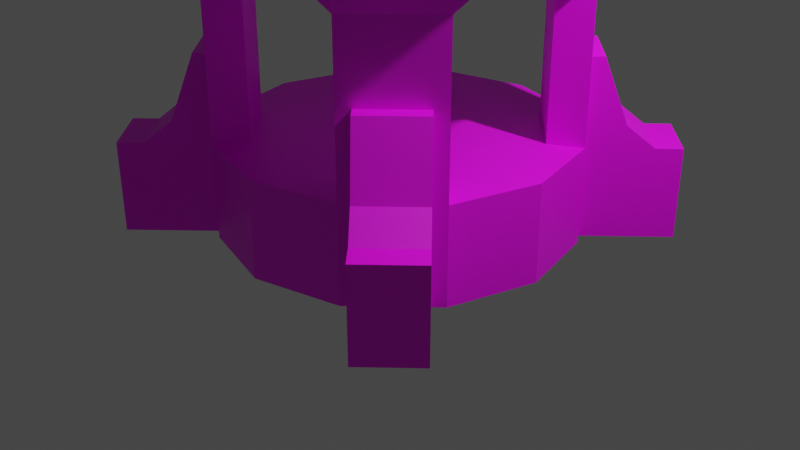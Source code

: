 # Source: Dome_16side_horned_4way.blend  (saved by Blender 2.90.8; exported with 4.5.12 LTS)
import bpy
from mathutils import Matrix  # noqa: F401  (used for matrix-valued properties, if any)

bpy.ops.wm.read_factory_settings(use_empty=True)
scene = bpy.context.scene
scene.name = 'Scene'

# ---- collections
col_collection = bpy.data.collections.new('Collection'); scene.collection.children.link(col_collection)

# ---- images (referenced by path relative to the original .blend; pixels are not part of the script)
import os
ASSET_DIR = os.environ.get("B2B_ASSET_DIR", "")  # directory of the original .blend (textures are referenced by path, not embedded)
HERE = os.path.dirname(os.path.abspath(__file__))  # packed textures are extracted next to this script under _unpacked/

def load_image(name, relpath, width, height, colorspace="sRGB"):
    """Load a texture the original file referenced (path relative to the .blend, or extracted next to this script)."""
    p = next((c for c in (os.path.join(HERE, relpath), os.path.join(ASSET_DIR, relpath)) if relpath and os.path.exists(c)), "")
    if p:
        img = bpy.data.images.load(p, check_existing=True)
        img.name = name
    else:  # same state as the original file: an image datablock whose file is absent (Cycles renders it pink)
        img = bpy.data.images.new(name, width, height)
        img.source = "FILE"
        img.filepath = "//" + (relpath or name)
    img.colorspace_settings.name = colorspace
    return img
img_texture_structures_png = load_image('Texture_Structures.png', 'Texture_Structures.png', 1024, 1024, 'sRGB')

# ---- materials (node trees are filled in below, after node groups)
mat_texture_dome_16side_horned_4way = bpy.data.materials.new('Texture_Dome_16side_Horned_4way')
mat_texture_dome_16side_horned_4way.use_transparent_shadow = False

# ---- material node trees
mat_texture_dome_16side_horned_4way.use_nodes = True; mat_texture_dome_16side_horned_4way.node_tree.nodes.clear()
_N = mat_texture_dome_16side_horned_4way.node_tree.nodes; _L = mat_texture_dome_16side_horned_4way.node_tree.links
n0 = _N.new('ShaderNodeBsdfPrincipled'); n0.name = 'Principled BSDF'; n0.location = (10, 300)
n0.distribution = 'GGX'
n0.subsurface_method = 'BURLEY'
n0.inputs[3].default_value = 1.45
n0.inputs[27].default_value = (0.0, 0.0, 0.0, 1.0)
n0.inputs[28].default_value = 1.0
n1 = _N.new('ShaderNodeOutputMaterial'); n1.name = 'Material Output'; n1.location = (300, 300)
n2 = _N.new('ShaderNodeTexImage'); n2.name = 'Image Texture'; n2.location = (-411, 236)
n2.image = img_texture_structures_png
_L.new(n0.outputs[0], n1.inputs[0])
_L.new(n2.outputs[0], n0.inputs[0])
n1.is_active_output = True

# ---- world
world_world = bpy.data.worlds.new('World'); scene.world = world_world
world_world.use_nodes = True; world_world.node_tree.nodes.clear()
_N = world_world.node_tree.nodes; _L = world_world.node_tree.links
n0 = _N.new('ShaderNodeOutputWorld'); n0.name = 'World Output'; n0.location = (300, 300)
n1 = _N.new('ShaderNodeBackground'); n1.name = 'Background'; n1.location = (10, 300)
n1.inputs[0].default_value = (0.05088, 0.05088, 0.05088, 1.0)
_L.new(n1.outputs[0], n0.inputs[0])
n0.is_active_output = True
world_world.color = (0.05088, 0.05088, 0.05088)
world_world.use_sun_shadow = False
world_world.sun_shadow_jitter_overblur = 0.0

# ---- cameras
cam_camera = bpy.data.cameras.new('Camera')
cam_camera.clip_end = 100.0
cam_camera.ortho_scale = 7.314

# ---- lights
light_light = bpy.data.lights.new('Light', 'POINT')
light_light.transmission_factor = 0.0
light_light.energy = 1000.0
light_light.shadow_soft_size = 0.1
light_light.shadow_maximum_resolution = 0.006
light_light.use_absolute_resolution = True

# ---- meshes
me_cylinder_002 = bpy.data.meshes.new('Cylinder.002')
me_cylinder_002.from_pydata([(1.925e-06, 1.808, 0.0), (1.934e-06, 1.936, 3.178), (0.9042, 1.566, 0.0), (0.9682, 1.677, 3.178), (1.566, 0.9042, 0.0), (1.677, 0.9682, 3.178), (1.808, 1.649e-06, 0.0), (1.936, 1.665e-06, 3.178), (1.566, -0.9042, 0.0), (1.677, -0.9682, 3.178), (0.9042, -1.566, 0.0), (0.9682, -1.677, 3.178), (2.198e-06, -1.808, 0.0), (2.226e-06, -1.936, 3.178), (-0.9042, -1.566, 0.0), (-0.9682, -1.677, 3.178), (-1.566, -0.9042, 0.0), (-1.677, -0.9682, 3.178), (-1.808, 8.87e-07, 0.0), (-1.936, 8.491e-07, 3.178), (-1.566, 0.9042, 0.0), (-1.677, 0.9682, 3.178), (-0.9042, 1.566, 0.0), (-0.9682, 1.677, 3.178), (0.9042, 1.566, 3.592), (1.808, 1.649e-06, 3.592), (1.566, -0.9042, 3.592), (-0.9042, -1.566, 3.592), (-0.9042, 1.566, 3.592), (1.079, 1.868, 3.173), (1.929e-06, 2.157, 3.173), (1.868, 1.079, 3.173), (2.157, 1.691e-06, 3.173), (1.868, -1.079, 3.173), (1.079, -1.868, 3.173), (2.255e-06, -2.157, 3.173), (-1.079, -1.868, 3.173), (-1.868, -1.079, 3.173), (-2.157, 7.826e-07, 3.173), (-1.868, 1.079, 3.173), (-1.079, 1.868, 3.173), (1.079, 1.868, 3.592), (1.969e-06, 2.157, 3.592), (1.868, 1.079, 3.592), (2.157, 1.691e-06, 3.592), (1.868, -1.079, 3.592), (1.079, -1.868, 3.592), (2.295e-06, -2.157, 3.592), (-1.079, -1.868, 3.592), (-1.868, -1.079, 3.592), (-2.157, 7.826e-07, 3.592), (-1.868, 1.079, 3.592), (-1.079, 1.868, 3.592), (1.842e-06, 0.5101, 4.96), (0.4417, -0.255, 4.96), (-0.255, -0.4417, 4.96), (-0.4417, -0.255, 4.96), (-0.5101, 1.31e-06, 4.96), (-0.4417, 0.255, 4.96), (-0.255, 0.4417, 4.96), (-0.7001, 1.213, 4.326), (1.893e-06, 1.4, 4.326), (0.7001, 1.213, 4.326), (1.213, 0.7001, 4.326), (-1.213, -0.7001, 4.326), (-1.4, 1.028e-06, 4.326), (0.7001, -1.213, 4.326), (2.105e-06, -1.4, 4.326), (1.4, 1.617e-06, 4.326), (-1.213, 0.7001, 4.326), (-0.7001, -1.213, 4.326), (1.213, -0.7001, 4.326), (0.255, 0.4417, 5.056), (1.818e-06, 0.5101, 5.056), (0.4417, 0.255, 5.056), (0.5101, 1.525e-06, 5.056), (0.4417, -0.255, 5.056), (0.255, -0.4417, 5.056), (1.895e-06, -0.5101, 5.056), (-0.255, -0.4417, 5.056), (-0.4417, -0.255, 5.056), (-0.5101, 1.31e-06, 5.056), (-0.4417, 0.255, 5.056), (-0.255, 0.4417, 5.056), (0.4521, 1.687, 0.0), (1.235, 1.235, 0.0), (1.687, 0.4521, 0.0), (1.934e-06, 1.936, 3.012), (0.9682, 1.677, 3.012), (1.687, -0.4521, 0.0), (1.235, -1.235, 0.0), (0.4521, -1.687, 0.0), (1.677, 0.9682, 3.012), (-0.4521, -1.687, 0.0), (-1.235, -1.235, 0.0), (-1.687, -0.4521, 0.0), (1.936, 1.665e-06, 3.012), (-1.687, 0.4521, 0.0), (-1.235, 1.235, 0.0), (-0.4521, 1.687, 0.0), (1.677, -0.9682, 3.012), (-0.4521, 1.687, 0.986), (-1.235, 1.235, 0.986), (-1.687, 0.4521, 0.986), (0.9682, -1.677, 3.012), (-1.687, -0.4521, 0.986), (-1.235, -1.235, 0.986), (-0.4521, -1.687, 0.986), (2.226e-06, -1.936, 3.012), (0.4521, -1.687, 0.986), (1.235, -1.235, 0.986), (1.687, -0.4521, 0.986), (-0.9682, -1.677, 3.012), (1.687, 0.4521, 0.986), (1.235, 1.235, 0.986), (0.4521, 1.687, 0.986), (-1.677, -0.9682, 3.012), (-0.9042, 1.566, 0.986), (-1.566, 0.9042, 0.986), (-1.808, 8.87e-07, 0.986), (-1.936, 8.491e-07, 3.012), (-1.566, -0.9042, 0.986), (-0.9042, -1.566, 0.986), (2.198e-06, -1.808, 0.986), (-1.677, 0.9682, 3.012), (0.9042, -1.566, 0.986), (1.566, -0.9042, 0.986), (1.808, 1.649e-06, 0.986), (-0.9682, 1.677, 3.012), (1.566, 0.9042, 0.986), (0.9042, 1.566, 0.986), (1.925e-06, 1.808, 0.986), (0.4841, 1.807, 3.178), (0.4521, 1.687, 3.592), (0.5393, 2.013, 3.173), (0.5393, 2.013, 3.592), (0.35, 1.306, 4.326), (0.1275, 0.4759, 5.056), (0.09132, 0.3408, 5.056), (0.03003, 0.1121, 6.141), (0.9042, 1.566, 1.814), (1.566, 0.9042, 1.814), (0.4841, 1.807, 3.012), (1.566, -0.9042, 1.814), (1.323, 1.323, 3.178), (1.473, 1.473, 3.173), (1.473, 1.473, 3.592), (0.3484, 0.3484, 4.96), (0.9563, 0.9563, 4.326), (0.3484, 0.3484, 5.056), (0.2495, 0.2495, 5.056), (0.08205, 0.08205, 6.141), (0.9042, -1.566, 1.814), (-0.9042, -1.566, 1.814), (1.323, 1.323, 3.012), (-1.566, -0.9042, 1.814), (1.807, 0.4841, 3.178), (2.013, 0.5393, 3.173), (2.013, 0.5393, 3.592), (0.4759, 0.1275, 4.96), (1.306, 0.35, 4.326), (0.4759, 0.1275, 5.056), (0.3408, 0.09132, 5.056), (0.1121, 0.03003, 6.141), (-1.566, 0.9042, 1.814), (-0.9042, 1.566, 1.814), (1.807, 0.4841, 3.012), (1.807, -0.4841, 3.178), (1.687, -0.4521, 3.592), (2.013, -0.5393, 3.173), (2.013, -0.5393, 3.592), (1.306, -0.35, 4.326), (0.4759, -0.1275, 5.056), (0.3408, -0.09132, 5.056), (0.1121, -0.03003, 6.141), (1.235, 1.235, 1.814), (1.807, -0.4841, 3.012), (1.235, -1.235, 1.814), (1.323, -1.323, 3.178), (1.473, -1.473, 3.173), (1.473, -1.473, 3.592), (0.9563, -0.9563, 4.326), (0.3484, -0.3484, 5.056), (0.2495, -0.2495, 5.056), (0.08205, -0.08205, 6.141), (-1.235, -1.235, 1.814), (1.323, -1.323, 3.012), (0.4841, -1.807, 3.178), (0.5393, -2.013, 3.173), (0.5393, -2.013, 3.592), (0.35, -1.306, 4.326), (0.1275, -0.4759, 5.056), (0.09132, -0.3408, 5.056), (0.03003, -0.1121, 6.141), (-1.235, 1.235, 1.814), (0.4841, -1.807, 3.012), (-0.4841, -1.807, 3.178), (-0.4521, -1.687, 3.592), (-0.5393, -2.013, 3.173), (-0.5393, -2.013, 3.592), (-0.1275, -0.4759, 4.96), (-0.35, -1.306, 4.326), (-0.1275, -0.4759, 5.056), (-0.09132, -0.3408, 5.056), (-0.03003, -0.1121, 6.141), (-1.235, 1.235, 2.604), (-0.4841, -1.807, 3.012), (-1.235, -1.235, 2.604), (-1.323, -1.323, 3.178), (-1.473, -1.473, 3.173), (-1.473, -1.473, 3.592), (-0.9563, -0.9563, 4.326), (-0.3484, -0.3484, 5.056), (-0.2495, -0.2495, 5.056), (-0.08205, -0.08205, 6.141), (1.235, -1.235, 2.604), (-1.323, -1.323, 3.012), (-1.807, -0.4841, 3.178), (-1.687, -0.4521, 3.592), (-2.013, -0.5393, 3.173), (-2.013, -0.5393, 3.592), (-1.306, -0.35, 4.326), (-0.4759, -0.1275, 5.056), (-0.3408, -0.09132, 5.056), (-0.1121, -0.03003, 6.141), (1.235, 1.235, 2.604), (-1.807, -0.4841, 3.012), (-0.9042, 1.566, 2.604), (-1.807, 0.4841, 3.178), (-1.687, 0.4521, 3.592), (-2.013, 0.5393, 3.173), (-2.013, 0.5393, 3.592), (-1.306, 0.35, 4.326), (-0.4759, 0.1275, 5.056), (-0.3408, 0.09132, 5.056), (-0.1121, 0.03003, 6.141), (-1.566, 0.9042, 2.604), (-1.566, -0.9042, 2.604), (-1.807, 0.4841, 3.012), (-0.9042, -1.566, 2.604), (-1.323, 1.323, 3.178), (-1.473, 1.473, 3.173), (-1.473, 1.473, 3.592), (-0.9563, 0.9563, 4.326), (-0.3484, 0.3484, 5.056), (-0.2495, 0.2495, 5.056), (-0.08205, 0.08205, 6.141), (0.9042, -1.566, 2.604), (1.566, -0.9042, 2.604), (-1.323, 1.323, 3.012), (-0.4841, 1.807, 3.178), (-0.4521, 1.687, 3.592), (-0.5393, 2.013, 3.173), (-0.5393, 2.013, 3.592), (-0.1275, 0.4759, 4.96), (-0.35, 1.306, 4.326), (-0.1275, 0.4759, 5.056), (-0.09132, 0.3408, 5.056), (-0.03003, 0.1121, 6.141), (1.566, 0.9042, 2.604), (0.9042, 1.566, 2.604), (-0.4841, 1.807, 3.012), (1.928e-06, 1.545, 3.012), (1.545, 1.627e-06, 3.012), (-0.3606, 1.346, 0.986), (-1.346, 0.3606, 0.986), (-1.346, -0.3606, 0.986), (-0.3606, -1.346, 0.986), (2.162e-06, -1.545, 3.012), (0.3606, -1.346, 0.986), (1.346, -0.3606, 0.986), (1.346, 0.3606, 0.986), (0.3606, 1.346, 0.986), (-0.7212, 1.249, 0.986), (-1.249, 0.7212, 0.986), (-1.442, 1.006e-06, 0.986), (-1.545, 9.76e-07, 3.012), (-1.249, -0.7212, 0.986), (-0.7212, -1.249, 0.986), (2.139e-06, -1.442, 0.986), (0.7212, -1.249, 0.986), (1.249, -0.7212, 0.986), (1.442, 1.614e-06, 0.986), (1.249, 0.7212, 0.986), (0.7212, 1.249, 0.986), (1.922e-06, 1.442, 0.986), (0.7212, 1.249, 1.814), (1.249, 0.7212, 1.814), (0.3861, 1.441, 3.012), (1.249, -0.7212, 1.814), (0.7212, -1.249, 1.814), (-0.7212, -1.249, 1.814), (-1.249, -0.7212, 1.814), (-1.249, 0.7212, 1.814), (-0.7212, 1.249, 1.814), (1.441, 0.3861, 3.012), (1.441, -0.3861, 3.012), (0.3861, -1.441, 3.012), (-0.3861, -1.441, 3.012), (-1.441, -0.3861, 3.012), (-0.7212, 1.249, 2.604), (-1.249, 0.7212, 2.604), (-1.249, -0.7212, 2.604), (-1.441, 0.3861, 3.012), (-0.7212, -1.249, 2.604), (0.7212, -1.249, 2.604), (1.249, -0.7212, 2.604), (1.249, 0.7212, 2.604), (0.7212, 1.249, 2.604), (-0.3861, 1.441, 3.012), (1.891e-06, 1.449e-06, 0.986), (0.9136, 0.9136, 3.012), (0.9852, 0.9852, 2.604), (0.9852, 0.9852, 1.814), (0.9852, 0.9852, 0.986), (0.9852, -0.9852, 0.986), (0.9852, -0.9852, 1.814), (0.9852, -0.9852, 2.604), (0.9136, -0.9136, 3.012), (-0.9852, -0.9852, 0.986), (-0.9852, -0.9852, 2.604), (-0.9852, -0.9852, 1.814), (-0.9136, -0.9136, 3.012), (-0.9852, 0.9852, 0.986), (-0.9852, 0.9852, 1.814), (-0.9852, 0.9852, 2.604), (-0.9136, 0.9136, 3.012), (1.928e-06, 1.545, 3.188), (1.545, 1.627e-06, 3.188), (2.162e-06, -1.545, 3.188), (-1.545, 9.76e-07, 3.188), (0.3861, 1.441, 3.188), (1.441, 0.3861, 3.188), (1.441, -0.3861, 3.188), (0.3861, -1.441, 3.188), (-0.3861, -1.441, 3.188), (-1.441, -0.3861, 3.188), (-1.441, 0.3861, 3.188), (-0.3861, 1.441, 3.188), (0.9136, 0.9136, 3.188), (0.9136, -0.9136, 3.188), (-0.9136, -0.9136, 3.188), (-0.9136, 0.9136, 3.188), (0.9042, 1.566, 3.188), (1.959e-06, 1.808, 3.188), (1.808, 1.649e-06, 3.188), (1.566, -0.9042, 3.188), (2.232e-06, -1.808, 3.188), (-1.808, 8.87e-07, 3.188), (0.255, 0.4417, 4.556), (1.842e-06, 0.5101, 4.556), (0.4417, 0.255, 4.556), (0.5101, 1.525e-06, 4.556), (0.4417, -0.255, 4.556), (0.255, -0.4417, 4.556), (1.919e-06, -0.5101, 4.556), (-0.255, -0.4417, 4.556), (-0.4417, -0.255, 4.556), (-0.5101, 1.31e-06, 4.556), (-0.4417, 0.255, 4.556), (-0.255, 0.4417, 4.556), (-0.7001, 1.213, 3.923), (1.893e-06, 1.4, 3.923), (0.7001, 1.213, 3.923), (1.213, 0.7001, 3.923), (-1.213, -0.7001, 3.923), (-1.4, 1.028e-06, 3.923), (0.7001, -1.213, 3.923), (2.105e-06, -1.4, 3.923), (1.4, 1.617e-06, 3.923), (-1.213, 0.7001, 3.923), (-0.7001, -1.213, 3.923), (1.213, -0.7001, 3.923), (1.675, 2.137, -4.768e-07), (2.137, 1.675, -4.768e-07), (1.0, 1.462, -4.768e-07), (1.0, 1.462, 1.828), (1.462, 1.0, -4.768e-07), (1.462, 1.0, 1.828), (2.137, 1.675, 0.9304), (1.57, 1.108, 1.828), (1.675, 2.137, 0.9304), (1.108, 1.57, 1.828), (1.748, 1.286, 1.158), (1.948, 1.486, 0.9304), (1.286, 1.748, 1.158), (1.486, 1.948, 0.9304), (-2.137, 1.675, -5.364e-07), (-1.675, 2.137, -5.364e-07), (-1.462, 1.0, -5.364e-07), (-1.462, 1.0, 1.828), (-1.0, 1.462, -5.364e-07), (-1.0, 1.462, 1.828), (-1.675, 2.137, 0.9304), (-1.108, 1.57, 1.828), (-2.137, 1.675, 0.9304), (-1.57, 1.108, 1.828), (-1.286, 1.748, 1.158), (-1.486, 1.948, 0.9304), (-1.748, 1.286, 1.158), (-1.948, 1.486, 0.9304), (-1.675, -2.137, -2.384e-07), (-2.137, -1.675, -2.384e-07), (-1.0, -1.462, -2.384e-07), (-1.0, -1.462, 1.828), (-1.462, -1.0, -2.384e-07), (-1.462, -1.0, 1.828), (-2.137, -1.675, 0.9304), (-1.57, -1.108, 1.828), (-1.675, -2.137, 0.9304), (-1.108, -1.57, 1.828), (-1.748, -1.286, 1.158), (-1.948, -1.486, 0.9304), (-1.286, -1.748, 1.158), (-1.486, -1.948, 0.9304), (2.137, -1.675, -3.576e-07), (1.675, -2.137, -3.576e-07), (1.462, -1.0, -3.576e-07), (1.462, -1.0, 1.828), (1.0, -1.462, -3.576e-07), (1.0, -1.462, 1.828), (1.675, -2.137, 0.9304), (1.108, -1.57, 1.828), (2.137, -1.675, 0.9304), (1.57, -1.108, 1.828), (1.286, -1.748, 1.158), (1.486, -1.948, 0.9304), (1.748, -1.286, 1.158), (1.948, -1.486, 0.9304), (1.436e-06, 1.487e-06, 6.141), (1.834e-06, 1.529e-06, 4.556), (1.959e-06, 1.808, 3.592), (1.235, 1.235, 3.592), (1.687, 0.4521, 3.592), (1.566, 0.9042, 3.592), (1.235, -1.235, 3.592), (0.4521, -1.687, 3.592), (0.9042, -1.566, 3.592), (2.232e-06, -1.808, 3.592), (-1.235, -1.235, 3.592), (-1.566, -0.9042, 3.592), (-1.808, 8.87e-07, 3.592), (-1.235, 1.235, 3.592), (-1.566, 0.9042, 3.592), (0.1275, 0.4759, 4.96), (0.255, 0.4417, 4.96), (0.4417, 0.255, 4.96), (0.4759, -0.1275, 4.96), (0.5101, 1.525e-06, 4.96), (0.3484, -0.3484, 4.96), (0.1275, -0.4759, 4.96), (0.255, -0.4417, 4.96), (1.919e-06, -0.5101, 4.96), (-0.3484, -0.3484, 4.96), (-0.4759, -0.1275, 4.96), (-0.4759, 0.1275, 4.96), (-0.3484, 0.3484, 4.96), (1.566, 0.9042, 3.188), (0.9042, -1.566, 3.188), (-0.9042, -1.566, 3.188), (-1.566, -0.9042, 3.188), (-1.566, 0.9042, 3.188), (-0.9042, 1.566, 3.188), (-0.09706, -0.05604, 6.141), (-0.2951, -0.1704, 5.056), (-0.05604, -0.09706, 6.141), (-0.1704, -0.2951, 5.056), (1.485e-06, -0.1121, 6.141), (1.825e-06, -0.3408, 5.056), (0.05604, -0.09706, 6.141), (0.1704, -0.2951, 5.056), (0.09707, -0.05604, 6.141), (0.2952, -0.1704, 5.056), (0.1121, 1.488e-06, 6.141), (0.3408, 1.52e-06, 5.056), (0.09707, 0.05604, 6.141), (0.2952, 0.1704, 5.056), (0.05604, 0.09707, 6.141), (0.1704, 0.2952, 5.056), (1.481e-06, 0.1121, 6.141), (1.743e-06, 0.3408, 5.056), (-0.05604, 0.09707, 6.141), (-0.1704, 0.2952, 5.056), (-0.09706, 0.05604, 6.141), (-0.2951, 0.1704, 5.056), (-0.1121, 1.436e-06, 6.141), (-0.3408, 1.386e-06, 5.056)], [], [(142, 132, 3, 88), (154, 144, 5, 92), (166, 156, 7, 96), (176, 167, 9, 100), (186, 178, 11, 104), (195, 187, 13, 108), (206, 196, 15, 112), (216, 208, 17, 116), (226, 217, 19, 120), (238, 228, 21, 124), (168, 26, 45, 170), (249, 240, 23, 128), (261, 250, 1, 87), (121, 105, 95, 16), (255, 60, 59, 254), (442, 28, 52, 242), (132, 1, 30, 134), (433, 25, 44, 158), (208, 15, 36, 209), (156, 5, 31, 157), (229, 443, 51, 231), (432, 434, 43, 146), (218, 441, 50, 220), (228, 19, 38, 230), (178, 9, 33, 179), (133, 24, 41, 135), (198, 35, 47, 199), (188, 34, 46, 189), (179, 33, 45, 180), (169, 32, 44, 170), (252, 40, 52, 253), (134, 30, 42, 135), (157, 31, 43, 158), (241, 39, 51, 242), (145, 29, 41, 146), (230, 38, 50, 231), (219, 37, 49, 220), (209, 36, 48, 210), (187, 11, 34, 188), (240, 21, 39, 241), (251, 431, 42, 253), (435, 437, 46, 180), (167, 7, 32, 169), (217, 17, 37, 219), (436, 438, 47, 189), (197, 27, 48, 199), (144, 3, 29, 145), (196, 13, 35, 198), (250, 23, 40, 252), (439, 440, 49, 210), (453, 55, 79, 212), (148, 62, 445, 147), (221, 64, 56, 454), (190, 66, 451, 450), (160, 63, 446, 159), (232, 65, 57, 455), (201, 67, 452, 200), (171, 68, 448, 447), (243, 69, 58, 456), (136, 61, 53, 444), (211, 70, 55, 453), (181, 71, 54, 449), (435, 26, 71, 181), (439, 27, 70, 211), (442, 443, 69, 243), (168, 25, 68, 171), (197, 438, 67, 201), (229, 441, 65, 232), (433, 434, 63, 160), (436, 437, 66, 190), (218, 440, 64, 221), (432, 24, 62, 148), (251, 28, 60, 255), (449, 54, 76, 182), (254, 59, 83, 256), (147, 445, 72, 149), (454, 56, 80, 222), (450, 451, 77, 191), (159, 446, 74, 161), (455, 57, 81, 233), (200, 452, 78, 202), (447, 448, 75, 172), (456, 58, 82, 244), (444, 53, 73, 137), (478, 72, 137, 138), (476, 74, 149, 150), (474, 75, 161, 162), (472, 76, 172, 173), (470, 77, 182, 183), (468, 78, 191, 192), (466, 79, 202, 203), (464, 80, 212, 213), (486, 81, 222, 223), (484, 82, 233, 234), (482, 83, 244, 245), (480, 73, 256, 257), (175, 141, 129, 114), (114, 129, 4, 85), (154, 92, 259, 225), (125, 109, 91, 10), (88, 154, 225, 260), (123, 107, 93, 12), (106, 121, 16, 94), (115, 130, 2, 84), (127, 111, 89, 6), (207, 237, 155, 185), (248, 215, 177, 143), (112, 239, 206), (117, 101, 99, 22), (111, 126, 8, 89), (225, 259, 141, 175), (236, 205, 194, 164), (103, 118, 20, 97), (177, 152, 125, 110), (194, 165, 117, 102), (130, 114, 85, 2), (143, 177, 110, 126), (113, 127, 6, 86), (185, 155, 121, 106), (105, 119, 18, 95), (445, 444, 137, 72), (62, 136, 444, 445), (29, 134, 135, 41), (431, 133, 135, 42), (3, 132, 134, 29), (87, 1, 132, 142), (140, 175, 114, 130), (116, 226, 237), (164, 194, 102, 118), (110, 125, 10, 90), (446, 147, 149, 74), (434, 432, 148, 63), (63, 148, 147, 446), (5, 144, 145, 31), (31, 145, 146, 43), (24, 432, 146, 41), (88, 3, 144, 154), (109, 123, 12, 91), (448, 159, 161, 75), (25, 433, 160, 68), (68, 160, 159, 448), (32, 157, 158, 44), (7, 156, 157, 32), (434, 433, 158, 43), (92, 5, 156, 166), (153, 185, 106, 122), (102, 117, 22, 98), (54, 447, 172, 76), (26, 168, 171, 71), (71, 171, 447, 54), (9, 167, 169, 33), (33, 169, 170, 45), (25, 168, 170, 44), (96, 7, 167, 176), (101, 131, 0, 99), (451, 449, 182, 77), (437, 435, 181, 66), (66, 181, 449, 451), (26, 435, 180, 45), (34, 179, 180, 46), (11, 178, 179, 34), (100, 9, 178, 186), (239, 207, 185, 153), (215, 247, 152, 177), (107, 122, 14, 93), (452, 450, 191, 78), (438, 436, 190, 67), (67, 190, 450, 452), (437, 436, 189, 46), (13, 187, 188, 35), (35, 188, 189, 47), (104, 11, 187, 195), (247, 104, 195), (124, 236, 238), (126, 110, 90, 8), (55, 200, 202, 79), (27, 197, 201, 70), (70, 201, 200, 55), (15, 196, 198, 36), (438, 197, 199, 47), (36, 198, 199, 48), (108, 13, 196, 206), (166, 259, 92), (260, 225, 175, 140), (205, 227, 165, 194), (131, 115, 84, 0), (440, 439, 211, 64), (64, 211, 453, 56), (56, 453, 212, 80), (27, 439, 210, 48), (37, 209, 210, 49), (17, 208, 209, 37), (112, 15, 208, 216), (216, 116, 237, 207), (118, 102, 98, 20), (57, 454, 222, 81), (441, 218, 221, 65), (65, 221, 454, 57), (19, 217, 219, 38), (38, 219, 220, 50), (440, 218, 220, 49), (116, 17, 217, 226), (100, 248, 176), (186, 104, 247, 215), (122, 106, 94, 14), (58, 455, 233, 82), (443, 229, 232, 69), (69, 232, 455, 58), (39, 230, 231, 51), (21, 228, 230, 39), (441, 229, 231, 50), (120, 19, 228, 238), (249, 128, 227, 205), (119, 103, 97, 18), (59, 456, 244, 83), (28, 442, 243, 60), (60, 243, 456, 59), (23, 240, 241, 40), (40, 241, 242, 52), (443, 442, 242, 51), (124, 21, 240, 249), (100, 186, 215, 248), (112, 216, 207, 239), (124, 249, 205, 236), (129, 113, 86, 4), (53, 254, 256, 73), (431, 251, 255, 61), (1, 250, 252, 30), (28, 251, 253, 52), (30, 252, 253, 42), (61, 255, 254, 53), (128, 23, 250, 261), (62, 24, 133, 136), (133, 431, 61, 136), (88, 260, 142), (227, 128, 261), (131, 101, 264, 285), (237, 226, 299, 302), (129, 141, 287, 283), (113, 129, 283, 271), (121, 155, 292, 277), (260, 140, 286, 308), (105, 121, 277, 266), (142, 260, 308, 288), (226, 120, 276, 299), (143, 126, 281, 289), (227, 261, 309, 300), (247, 195, 297, 305), (125, 152, 290, 280), (115, 131, 285, 272), (176, 248, 306, 296), (140, 130, 284, 286), (153, 122, 278, 291), (108, 206, 298, 268), (122, 107, 267, 278), (123, 109, 269, 279), (101, 117, 273, 264), (166, 96, 263, 295), (118, 103, 265, 274), (117, 165, 294, 273), (119, 105, 266, 275), (126, 111, 270, 281), (164, 118, 274, 293), (120, 238, 303, 276), (152, 247, 305, 290), (127, 113, 271, 282), (238, 236, 301, 303), (239, 153, 291, 304), (206, 239, 304, 298), (195, 108, 268, 297), (96, 176, 296, 263), (109, 125, 280, 269), (165, 227, 300, 294), (259, 166, 295, 307), (103, 119, 275, 265), (155, 237, 302, 292), (107, 123, 279, 267), (111, 127, 282, 270), (261, 87, 262, 309), (141, 259, 307, 287), (130, 115, 272, 284), (87, 142, 288, 262), (236, 164, 293, 301), (248, 143, 289, 306), (272, 285, 310), (285, 264, 310), (278, 267, 310), (266, 277, 310), (274, 265, 310), (279, 269, 310), (282, 271, 310), (275, 266, 310), (264, 273, 310), (269, 280, 310), (265, 275, 310), (281, 270, 310), (270, 282, 310), (267, 279, 310), (271, 283, 310), (284, 272, 310), (314, 284, 310), (310, 283, 314), (286, 313, 312, 308), (287, 307, 312, 313), (283, 287, 313, 314), (284, 314, 313, 286), (308, 312, 311, 288), (307, 295, 311, 312), (310, 280, 315), (281, 310, 315), (296, 306, 317, 318), (297, 318, 317, 305), (306, 289, 316, 317), (305, 317, 316, 290), (290, 316, 315, 280), (289, 281, 315, 316), (321, 320, 304, 291), (319, 321, 291, 278), (277, 292, 321, 319), (292, 302, 320, 321), (278, 310, 319), (310, 277, 319), (298, 304, 320, 322), (299, 322, 320, 302), (293, 274, 323, 324), (294, 324, 323, 273), (300, 325, 324, 294), (301, 293, 324, 325), (274, 310, 323), (310, 273, 323), (309, 326, 325, 300), (303, 301, 325, 326), (297, 268, 329, 334), (295, 263, 328, 332), (318, 297, 334, 340), (276, 303, 337, 330), (296, 318, 340, 333), (326, 309, 338, 342), (262, 288, 331, 327), (268, 298, 335, 329), (303, 326, 342, 337), (309, 262, 327, 338), (299, 276, 330, 336), (263, 296, 333, 328), (322, 299, 336, 341), (288, 311, 339, 331), (298, 322, 341, 335), (311, 295, 332, 339), (344, 343, 363, 362), (345, 369, 364, 457), (461, 370, 366, 348), (459, 371, 368, 347), (346, 372, 369, 345), (462, 361, 370, 461), (460, 365, 371, 459), (458, 367, 372, 346), (344, 362, 361, 462), (457, 364, 363, 343), (348, 366, 365, 460), (347, 368, 367, 458), (367, 354, 353, 372), (365, 357, 356, 371), (361, 360, 359, 370), (372, 353, 352, 369), (371, 356, 355, 368), (370, 359, 358, 366), (369, 352, 351, 364), (368, 355, 354, 367), (366, 358, 357, 365), (364, 351, 349, 363), (362, 350, 360, 361), (363, 349, 350, 362), (373, 381, 379, 374), (374, 379, 384, 383, 380, 378, 377), (375, 376, 382, 385, 386, 381, 373), (378, 380, 382, 376), (383, 385, 382, 380), (384, 386, 385, 383), (379, 381, 386, 384), (387, 395, 393, 388), (388, 393, 398, 397, 394, 392, 391), (389, 390, 396, 399, 400, 395, 387), (392, 394, 396, 390), (397, 399, 396, 394), (398, 400, 399, 397), (393, 395, 400, 398), (401, 409, 407, 402), (402, 407, 412, 411, 408, 406, 405), (403, 404, 410, 413, 414, 409, 401), (406, 408, 410, 404), (411, 413, 410, 408), (412, 414, 413, 411), (407, 409, 414, 412), (415, 423, 421, 416), (416, 421, 426, 425, 422, 420, 419), (417, 418, 424, 427, 428, 423, 415), (420, 422, 424, 418), (425, 427, 424, 422), (426, 428, 427, 425), (421, 423, 428, 426), (479, 258, 429), (481, 246, 429), (483, 235, 429), (485, 224, 429), (463, 214, 429), (467, 193, 429), (477, 139, 429), (469, 184, 429), (471, 174, 429), (473, 163, 429), (475, 151, 429), (327, 331, 343, 344), (339, 343, 331), (338, 327, 344, 462), (338, 462, 342), (462, 461, 342), (342, 461, 337), (330, 337, 461, 348), (336, 330, 348, 460), (336, 460, 341), (460, 459, 341), (341, 459, 335), (329, 335, 459, 347), (334, 329, 347, 458), (334, 458, 340), (458, 346, 340), (340, 346, 333), (328, 333, 346, 345), (332, 328, 345, 457), (332, 457, 339), (457, 343, 339), (349, 430, 350), (350, 430, 360), (360, 430, 359), (359, 430, 358), (358, 430, 357), (357, 430, 356), (356, 430, 355), (355, 430, 354), (354, 430, 353), (353, 430, 352), (352, 430, 351), (351, 430, 349), (475, 476, 150, 151), (477, 478, 138, 139), (479, 480, 257, 258), (481, 482, 245, 246), (483, 484, 234, 235), (485, 486, 223, 224), (463, 464, 213, 214), (465, 466, 203, 204), (467, 468, 192, 193), (469, 470, 183, 184), (471, 472, 173, 174), (473, 474, 162, 163), (465, 204, 429), (224, 223, 464, 463), (224, 463, 429), (223, 222, 80, 464), (214, 213, 466, 465), (214, 465, 429), (213, 212, 79, 466), (204, 203, 468, 467), (204, 467, 429), (203, 202, 78, 468), (193, 192, 470, 469), (193, 469, 429), (192, 191, 77, 470), (184, 183, 472, 471), (184, 471, 429), (183, 182, 76, 472), (174, 173, 474, 473), (174, 473, 429), (173, 172, 75, 474), (163, 162, 476, 475), (163, 475, 429), (162, 161, 74, 476), (151, 150, 478, 477), (151, 477, 429), (150, 149, 72, 478), (139, 138, 480, 479), (139, 479, 429), (138, 137, 73, 480), (258, 257, 482, 481), (258, 481, 429), (257, 256, 83, 482), (246, 245, 484, 483), (246, 483, 429), (245, 244, 82, 484), (235, 234, 486, 485), (235, 485, 429), (234, 233, 81, 486)])
_uv = me_cylinder_002.uv_layers.new(name='UVMap')
_uv.uv.foreach_set('vector', [0.0957, 0.1768, 0.09375, 0.1846, 0.06055, 0.1816, 0.0625, 0.1738, 0.8193, 0.168, 0.8223, 0.1768, 0.7871, 0.1826, 0.7842, 0.1738, 0.75, 0.1777, 0.752, 0.1855, 0.7207, 0.1914, 0.7197, 0.1846, 0.6885, 0.1816, 0.6885, 0.1904, 0.6562, 0.1914, 0.6553, 0.1826, 0.6211, 0.1836, 0.6211, 0.1924, 0.5869, 0.1953, 0.5859, 0.1865, 0.5527, 0.1875, 0.5537, 0.1963, 0.5225, 0.2002, 0.5225, 0.1934, 0.4902, 0.1895, 0.4902, 0.1973, 0.457, 0.1982, 0.457, 0.1895, 0.4229, 0.1895, 0.4229, 0.1973, 0.3887, 0.1982, 0.3887, 0.1895, 0.3545, 0.1895, 0.3555, 0.1973, 0.3232, 0.2002, 0.3232, 0.1934, 0.293, 0.1885, 0.292, 0.1963, 0.2578, 0.1953, 0.2588, 0.1865, 0.6924, 0.2373, 0.6582, 0.2363, 0.6572, 0.2207, 0.6914, 0.2207, 0.2256, 0.1836, 0.2246, 0.1914, 0.1904, 0.1914, 0.1904, 0.1826, 0.1562, 0.1816, 0.1562, 0.1895, 0.125, 0.1914, 0.126, 0.1836, 0.3916, 0.08105, 0.3594, 0.08008, 0.3613, 0.03125, 0.3926, 0.03125, 0.3916, 0.9365, 0.3799, 0.9316, 0.3955, 0.8955, 0.3994, 0.8975, 0.2207, 0.2402, 0.1875, 0.2363, 0.1895, 0.2197, 0.2217, 0.2227, 0.09375, 0.1846, 0.125, 0.1914, 0.123, 0.2002, 0.0918, 0.1943, 0.7617, 0.2334, 0.7266, 0.2354, 0.7256, 0.2178, 0.7588, 0.2168, 0.4229, 0.1973, 0.457, 0.1982, 0.457, 0.209, 0.4229, 0.207, 0.752, 0.1855, 0.7871, 0.1826, 0.7881, 0.1934, 0.7539, 0.1963, 0.2871, 0.2441, 0.2539, 0.2402, 0.2559, 0.2227, 0.2881, 0.2266, 0.8291, 0.2285, 0.7949, 0.2285, 0.793, 0.2119, 0.8291, 0.2109, 0.3564, 0.2441, 0.3223, 0.2441, 0.3232, 0.2266, 0.3564, 0.2285, 0.292, 0.1963, 0.3232, 0.2002, 0.3223, 0.21, 0.291, 0.2061, 0.6211, 0.1924, 0.6562, 0.1914, 0.6562, 0.2021, 0.6221, 0.2021, 0.08496, 0.2314, 0.05273, 0.2266, 0.05566, 0.209, 0.08789, 0.2148, 0.4902, 0.208, 0.5225, 0.21, 0.5244, 0.2266, 0.4902, 0.2285, 0.5547, 0.2061, 0.5879, 0.2051, 0.5918, 0.2227, 0.5576, 0.2266, 0.6221, 0.2021, 0.6562, 0.2021, 0.6572, 0.2207, 0.624, 0.2227, 0.6895, 0.2002, 0.7217, 0.2002, 0.7256, 0.2178, 0.6914, 0.2207, 0.1562, 0.1992, 0.1904, 0.2021, 0.1895, 0.2197, 0.1553, 0.2197, 0.0918, 0.1943, 0.123, 0.2002, 0.1221, 0.2168, 0.08789, 0.2148, 0.7539, 0.1963, 0.7881, 0.1934, 0.793, 0.2119, 0.7588, 0.2168, 0.2236, 0.2021, 0.2568, 0.2051, 0.2559, 0.2227, 0.2217, 0.2227, 0.02344, 0.1855, 0.05859, 0.1914, 0.05566, 0.209, 0.01953, 0.208, 0.291, 0.2061, 0.3223, 0.21, 0.3232, 0.2266, 0.2881, 0.2266, 0.3564, 0.208, 0.3887, 0.209, 0.3906, 0.2266, 0.3564, 0.2285, 0.4229, 0.207, 0.457, 0.209, 0.458, 0.2266, 0.4229, 0.2275, 0.5537, 0.1963, 0.5869, 0.1953, 0.5879, 0.2051, 0.5547, 0.2061, 0.2246, 0.1914, 0.2578, 0.1953, 0.2568, 0.2051, 0.2236, 0.2021, 0.1533, 0.2363, 0.1201, 0.2344, 0.1221, 0.2168, 0.1553, 0.2197, 0.625, 0.2402, 0.5928, 0.2402, 0.5918, 0.2227, 0.624, 0.2227, 0.6885, 0.1904, 0.7207, 0.1914, 0.7217, 0.2002, 0.6895, 0.2002, 0.3555, 0.1973, 0.3887, 0.1982, 0.3887, 0.209, 0.3564, 0.208, 0.5596, 0.2441, 0.5244, 0.2441, 0.5244, 0.2266, 0.5576, 0.2266, 0.4902, 0.2441, 0.457, 0.2441, 0.458, 0.2266, 0.4902, 0.2285, 0.02734, 0.1758, 0.06055, 0.1816, 0.05859, 0.1914, 0.02344, 0.1855, 0.4902, 0.1973, 0.5225, 0.2002, 0.5225, 0.21, 0.4902, 0.208, 0.1562, 0.1895, 0.1904, 0.1914, 0.1904, 0.2021, 0.1562, 0.1992, 0.4229, 0.2441, 0.3906, 0.2441, 0.3906, 0.2266, 0.4229, 0.2275, 0.8564, 0.7383, 0.873, 0.751, 0.8613, 0.7578, 0.8457, 0.7471, 0.4385, 0.9199, 0.4287, 0.9316, 0.4131, 0.8955, 0.417, 0.8916, 0.3584, 0.8584, 0.3613, 0.8418, 0.3887, 0.8633, 0.3877, 0.8691, 0.417, 0.8135, 0.4287, 0.8184, 0.4131, 0.8545, 0.4092, 0.8525, 0.4502, 0.8916, 0.4473, 0.9082, 0.4199, 0.8867, 0.4209, 0.8809, 0.3584, 0.8916, 0.3545, 0.875, 0.3867, 0.875, 0.3877, 0.8809, 0.3916, 0.8135, 0.4043, 0.8096, 0.4043, 0.8506, 0.3994, 0.8525, 0.4502, 0.8584, 0.4541, 0.875, 0.4219, 0.875, 0.4209, 0.8691, 0.3701, 0.9199, 0.3613, 0.9082, 0.3887, 0.8867, 0.3916, 0.8916, 0.417, 0.9365, 0.4043, 0.9404, 0.4043, 0.8994, 0.4092, 0.8975, 0.3701, 0.8301, 0.3799, 0.8184, 0.3955, 0.8545, 0.3916, 0.8584, 0.4385, 0.8301, 0.4473, 0.8418, 0.4199, 0.8633, 0.417, 0.8584, 0.4482, 0.8174, 0.46, 0.832, 0.4473, 0.8418, 0.4385, 0.8301, 0.3604, 0.8174, 0.3721, 0.8018, 0.3799, 0.8184, 0.3701, 0.8301, 0.3604, 0.9336, 0.3486, 0.918, 0.3613, 0.9082, 0.3701, 0.9199, 0.4639, 0.8535, 0.4678, 0.875, 0.4541, 0.875, 0.4502, 0.8584, 0.3887, 0.7959, 0.4043, 0.79, 0.4043, 0.8096, 0.3916, 0.8135, 0.3447, 0.8965, 0.3408, 0.875, 0.3545, 0.875, 0.3584, 0.8916, 0.4639, 0.8965, 0.46, 0.918, 0.4473, 0.9082, 0.4502, 0.8916, 0.4199, 0.7959, 0.4365, 0.8018, 0.4287, 0.8184, 0.417, 0.8135, 0.3447, 0.8535, 0.3486, 0.832, 0.3613, 0.8418, 0.3584, 0.8584, 0.4482, 0.9336, 0.4365, 0.9482, 0.4287, 0.9316, 0.4385, 0.9199, 0.3887, 0.9541, 0.3721, 0.9482, 0.3799, 0.9316, 0.3916, 0.9365, 0.9258, 0.8242, 0.9316, 0.8398, 0.9199, 0.8408, 0.9121, 0.8271, 0.7061, 0.6689, 0.7295, 0.6738, 0.7246, 0.6836, 0.7051, 0.6807, 0.6191, 0.667, 0.6406, 0.665, 0.6455, 0.6748, 0.625, 0.6787, 0.8242, 0.7148, 0.8418, 0.7256, 0.832, 0.7334, 0.8135, 0.7236, 0.9082, 0.793, 0.918, 0.8076, 0.9043, 0.8125, 0.8945, 0.7979, 0.9424, 0.8906, 0.9404, 0.9082, 0.9258, 0.9053, 0.9258, 0.8877, 0.7891, 0.6953, 0.8066, 0.7051, 0.7998, 0.7119, 0.7803, 0.7051, 0.8848, 0.7646, 0.8984, 0.7793, 0.8867, 0.7822, 0.873, 0.7715, 0.9385, 0.8564, 0.9404, 0.8721, 0.9268, 0.8721, 0.9229, 0.8584, 0.748, 0.6787, 0.7686, 0.6865, 0.7627, 0.6963, 0.7441, 0.6904, 0.6631, 0.6641, 0.6836, 0.665, 0.6836, 0.6768, 0.665, 0.6768, 0.6494, 0.6963, 0.6455, 0.6748, 0.665, 0.6768, 0.666, 0.6953, 0.8975, 0.8984, 0.9258, 0.9053, 0.918, 0.9199, 0.8965, 0.9111, 0.8975, 0.873, 0.9268, 0.8721, 0.9258, 0.8877, 0.9014, 0.8867, 0.8906, 0.8467, 0.9199, 0.8408, 0.9229, 0.8584, 0.8975, 0.8594, 0.8779, 0.8184, 0.9043, 0.8125, 0.9121, 0.8271, 0.8877, 0.8311, 0.8604, 0.7939, 0.8867, 0.7822, 0.8945, 0.7979, 0.873, 0.8066, 0.8389, 0.7705, 0.8613, 0.7578, 0.873, 0.7715, 0.8525, 0.7812, 0.8125, 0.749, 0.832, 0.7334, 0.8457, 0.7471, 0.8281, 0.7588, 0.7832, 0.7305, 0.7998, 0.7119, 0.8135, 0.7236, 0.7998, 0.7383, 0.7529, 0.7168, 0.7627, 0.6963, 0.7803, 0.7051, 0.7686, 0.7207, 0.7197, 0.7061, 0.7246, 0.6836, 0.7441, 0.6904, 0.7354, 0.709, 0.6826, 0.6982, 0.6836, 0.6768, 0.7051, 0.6807, 0.7012, 0.6982, 0.8057, 0.1074, 0.7734, 0.1104, 0.7686, 0.06836, 0.7988, 0.06641, 0.7988, 0.06641, 0.7686, 0.06836, 0.7627, 0.01953, 0.7939, 0.01758, 0.8193, 0.168, 0.7842, 0.1738, 0.7793, 0.1514, 0.8135, 0.1475, 0.5811, 0.07812, 0.5498, 0.0791, 0.5469, 0.03027, 0.5771, 0.0293, 0.0625, 0.1738, 0.03027, 0.168, 0.03516, 0.1475, 0.06738, 0.1504, 0.5176, 0.0791, 0.4863, 0.08008, 0.4854, 0.03125, 0.5156, 0.03125, 0.4229, 0.08105, 0.3916, 0.08105, 0.3926, 0.03125, 0.4229, 0.03223, 0.1084, 0.07031, 0.07715, 0.06836, 0.08203, 0.01953, 0.1123, 0.02148, 0.707, 0.07129, 0.6758, 0.07422, 0.6709, 0.02441, 0.7012, 0.02344, 0.4229, 0.166, 0.3887, 0.166, 0.3896, 0.125, 0.4229, 0.125, 0.6523, 0.1611, 0.6191, 0.1631, 0.6162, 0.1211, 0.6484, 0.1191, 0.457, 0.1895, 0.457, 0.166, 0.4902, 0.1895, 0.2012, 0.07617, 0.1709, 0.07422, 0.1748, 0.02441, 0.2061, 0.02637, 0.6758, 0.07422, 0.6445, 0.07715, 0.6396, 0.02637, 0.6709, 0.02441, 0.8135, 0.1475, 0.7793, 0.1514, 0.7734, 0.1104, 0.8057, 0.1074, 0.2607, 0.1641, 0.2266, 0.1621, 0.2295, 0.1201, 0.2627, 0.1211, 0.2969, 0.07812, 0.2656, 0.07812, 0.2686, 0.0293, 0.2988, 0.03027, 0.6162, 0.1211, 0.583, 0.1211, 0.5811, 0.07812, 0.6123, 0.07715, 0.2295, 0.1201, 0.1982, 0.1182, 0.2012, 0.07617, 0.2334, 0.07715, 0.07715, 0.06836, 0.04688, 0.06738, 0.05078, 0.01758, 0.08203, 0.01953, 0.6484, 0.1191, 0.6162, 0.1211, 0.6123, 0.07715, 0.6445, 0.07715, 0.7373, 0.07031, 0.707, 0.07129, 0.7012, 0.02344, 0.7324, 0.02246, 0.4229, 0.125, 0.3896, 0.125, 0.3916, 0.08105, 0.4229, 0.08105, 0.3594, 0.08008, 0.3281, 0.0791, 0.3311, 0.03125, 0.3613, 0.03125, 0.6406, 0.665, 0.6631, 0.6641, 0.665, 0.6768, 0.6455, 0.6748, 0.4287, 0.9316, 0.417, 0.9365, 0.4092, 0.8975, 0.4131, 0.8955, 0.05859, 0.1914, 0.0918, 0.1943, 0.08789, 0.2148, 0.05566, 0.209, 0.1201, 0.2344, 0.08496, 0.2314, 0.08789, 0.2148, 0.1221, 0.2168, 0.06055, 0.1816, 0.09375, 0.1846, 0.0918, 0.1943, 0.05859, 0.1914, 0.126, 0.1836, 0.125, 0.1914, 0.09375, 0.1846, 0.0957, 0.1768, 0.07324, 0.1104, 0.04102, 0.1084, 0.04688, 0.06738, 0.07715, 0.06836, 0.3887, 0.1895, 0.3545, 0.1895, 0.3887, 0.166, 0.2627, 0.1211, 0.2295, 0.1201, 0.2334, 0.07715, 0.2656, 0.07812, 0.6123, 0.07715, 0.5811, 0.07812, 0.5771, 0.0293, 0.6094, 0.02832, 0.9404, 0.9082, 0.9365, 0.9238, 0.918, 0.9199, 0.9258, 0.9053, 0.46, 0.918, 0.4482, 0.9336, 0.4385, 0.9199, 0.4473, 0.9082, 0.4473, 0.9082, 0.4385, 0.9199, 0.417, 0.8916, 0.4199, 0.8867, 0.7871, 0.1826, 0.8223, 0.1768, 0.8242, 0.1885, 0.7881, 0.1934, 0.7881, 0.1934, 0.8242, 0.1885, 0.8291, 0.2109, 0.793, 0.2119, 0.05273, 0.2266, 0.01855, 0.2266, 0.01953, 0.208, 0.05566, 0.209, 0.0625, 0.1738, 0.06055, 0.1816, 0.02734, 0.1758, 0.03027, 0.168, 0.5498, 0.0791, 0.5176, 0.0791, 0.5156, 0.03125, 0.5469, 0.03027, 0.9404, 0.8721, 0.9424, 0.8906, 0.9258, 0.8877, 0.9268, 0.8721, 0.4678, 0.875, 0.4639, 0.8965, 0.4502, 0.8916, 0.4541, 0.875, 0.4541, 0.875, 0.4502, 0.8916, 0.4209, 0.8809, 0.4219, 0.875, 0.7217, 0.2002, 0.7539, 0.1963, 0.7588, 0.2168, 0.7256, 0.2178, 0.7207, 0.1914, 0.752, 0.1855, 0.7539, 0.1963, 0.7217, 0.2002, 0.7949, 0.2285, 0.7617, 0.2334, 0.7588, 0.2168, 0.793, 0.2119, 0.7842, 0.1738, 0.7871, 0.1826, 0.752, 0.1855, 0.75, 0.1777, 0.4561, 0.125, 0.4229, 0.125, 0.4229, 0.08105, 0.4551, 0.08105, 0.2334, 0.07715, 0.2012, 0.07617, 0.2061, 0.02637, 0.2373, 0.02734, 0.9316, 0.8398, 0.9385, 0.8564, 0.9229, 0.8584, 0.9199, 0.8408, 0.46, 0.832, 0.4639, 0.8535, 0.4502, 0.8584, 0.4473, 0.8418, 0.4473, 0.8418, 0.4502, 0.8584, 0.4209, 0.8691, 0.4199, 0.8633, 0.6562, 0.1914, 0.6885, 0.1904, 0.6895, 0.2002, 0.6562, 0.2021, 0.6562, 0.2021, 0.6895, 0.2002, 0.6914, 0.2207, 0.6572, 0.2207, 0.7266, 0.2354, 0.6924, 0.2373, 0.6914, 0.2207, 0.7256, 0.2178, 0.7197, 0.1846, 0.7207, 0.1914, 0.6885, 0.1904, 0.6885, 0.1816, 0.1709, 0.07422, 0.1387, 0.07129, 0.1436, 0.02344, 0.1748, 0.02441, 0.918, 0.8076, 0.9258, 0.8242, 0.9121, 0.8271, 0.9043, 0.8125, 0.4365, 0.8018, 0.4482, 0.8174, 0.4385, 0.8301, 0.4287, 0.8184, 0.4287, 0.8184, 0.4385, 0.8301, 0.417, 0.8584, 0.4131, 0.8545, 0.6582, 0.2363, 0.625, 0.2402, 0.624, 0.2227, 0.6572, 0.2207, 0.5879, 0.2051, 0.6221, 0.2021, 0.624, 0.2227, 0.5918, 0.2227, 0.5869, 0.1953, 0.6211, 0.1924, 0.6221, 0.2021, 0.5879, 0.2051, 0.6553, 0.1826, 0.6562, 0.1914, 0.6211, 0.1924, 0.6211, 0.1836, 0.457, 0.166, 0.4229, 0.166, 0.4229, 0.125, 0.4561, 0.125, 0.6191, 0.1631, 0.5859, 0.165, 0.583, 0.1211, 0.6162, 0.1211, 0.4863, 0.08008, 0.4551, 0.08105, 0.4541, 0.03223, 0.4854, 0.03125, 0.8984, 0.7793, 0.9082, 0.793, 0.8945, 0.7979, 0.8867, 0.7822, 0.4043, 0.79, 0.4199, 0.7959, 0.417, 0.8135, 0.4043, 0.8096, 0.4043, 0.8096, 0.417, 0.8135, 0.4092, 0.8525, 0.4043, 0.8506, 0.5928, 0.2402, 0.5596, 0.2441, 0.5576, 0.2266, 0.5918, 0.2227, 0.5225, 0.2002, 0.5537, 0.1963, 0.5547, 0.2061, 0.5225, 0.21, 0.5225, 0.21, 0.5547, 0.2061, 0.5576, 0.2266, 0.5244, 0.2266, 0.5859, 0.1865, 0.5869, 0.1953, 0.5537, 0.1963, 0.5527, 0.1875, 0.5859, 0.165, 0.5859, 0.1865, 0.5527, 0.1875, 0.2588, 0.1865, 0.2607, 0.1641, 0.293, 0.1885, 0.6445, 0.07715, 0.6123, 0.07715, 0.6094, 0.02832, 0.6396, 0.02637, 0.873, 0.751, 0.8848, 0.7646, 0.873, 0.7715, 0.8613, 0.7578, 0.3721, 0.8018, 0.3887, 0.7959, 0.3916, 0.8135, 0.3799, 0.8184, 0.3799, 0.8184, 0.3916, 0.8135, 0.3994, 0.8525, 0.3955, 0.8545, 0.457, 0.1982, 0.4902, 0.1973, 0.4902, 0.208, 0.457, 0.209, 0.5244, 0.2441, 0.4902, 0.2441, 0.4902, 0.2285, 0.5244, 0.2266, 0.457, 0.209, 0.4902, 0.208, 0.4902, 0.2285, 0.458, 0.2266, 0.5225, 0.1934, 0.5225, 0.2002, 0.4902, 0.1973, 0.4902, 0.1895, 0.75, 0.1777, 0.7793, 0.1514, 0.7842, 0.1738, 0.06738, 0.1504, 0.03516, 0.1475, 0.04102, 0.1084, 0.07324, 0.1104, 0.2266, 0.1621, 0.1924, 0.1602, 0.1982, 0.1182, 0.2295, 0.1201, 0.1387, 0.07129, 0.1084, 0.07031, 0.1123, 0.02148, 0.1436, 0.02344, 0.3486, 0.832, 0.3604, 0.8174, 0.3701, 0.8301, 0.3613, 0.8418, 0.3613, 0.8418, 0.3701, 0.8301, 0.3916, 0.8584, 0.3887, 0.8633, 0.8418, 0.7256, 0.8564, 0.7383, 0.8457, 0.7471, 0.832, 0.7334, 0.457, 0.2441, 0.4229, 0.2441, 0.4229, 0.2275, 0.458, 0.2266, 0.3887, 0.209, 0.4229, 0.207, 0.4229, 0.2275, 0.3906, 0.2266, 0.3887, 0.1982, 0.4229, 0.1973, 0.4229, 0.207, 0.3887, 0.209, 0.457, 0.1895, 0.457, 0.1982, 0.4229, 0.1973, 0.4229, 0.1895, 0.4229, 0.1895, 0.3887, 0.1895, 0.3887, 0.166, 0.4229, 0.166, 0.2656, 0.07812, 0.2334, 0.07715, 0.2373, 0.02734, 0.2686, 0.0293, 0.8066, 0.7051, 0.8242, 0.7148, 0.8135, 0.7236, 0.7998, 0.7119, 0.3408, 0.875, 0.3447, 0.8535, 0.3584, 0.8584, 0.3545, 0.875, 0.3545, 0.875, 0.3584, 0.8584, 0.3877, 0.8691, 0.3867, 0.875, 0.3232, 0.2002, 0.3555, 0.1973, 0.3564, 0.208, 0.3223, 0.21, 0.3223, 0.21, 0.3564, 0.208, 0.3564, 0.2285, 0.3232, 0.2266, 0.3906, 0.2441, 0.3564, 0.2441, 0.3564, 0.2285, 0.3906, 0.2266, 0.3887, 0.1895, 0.3887, 0.1982, 0.3555, 0.1973, 0.3545, 0.1895, 0.6553, 0.1826, 0.6523, 0.1611, 0.6885, 0.1816, 0.6211, 0.1836, 0.5859, 0.1865, 0.5859, 0.165, 0.6191, 0.1631, 0.4551, 0.08105, 0.4229, 0.08105, 0.4229, 0.03223, 0.4541, 0.03223, 0.7686, 0.6865, 0.7891, 0.6953, 0.7803, 0.7051, 0.7627, 0.6963, 0.3486, 0.918, 0.3447, 0.8965, 0.3584, 0.8916, 0.3613, 0.9082, 0.3613, 0.9082, 0.3584, 0.8916, 0.3877, 0.8809, 0.3887, 0.8867, 0.2568, 0.2051, 0.291, 0.2061, 0.2881, 0.2266, 0.2559, 0.2227, 0.2578, 0.1953, 0.292, 0.1963, 0.291, 0.2061, 0.2568, 0.2051, 0.3223, 0.2441, 0.2871, 0.2441, 0.2881, 0.2266, 0.3232, 0.2266, 0.3232, 0.1934, 0.3232, 0.2002, 0.292, 0.1963, 0.293, 0.1885, 0.2256, 0.1836, 0.1904, 0.1826, 0.1924, 0.1602, 0.2266, 0.1621, 0.3281, 0.0791, 0.2969, 0.07812, 0.2988, 0.03027, 0.3311, 0.03125, 0.7295, 0.6738, 0.748, 0.6787, 0.7441, 0.6904, 0.7246, 0.6836, 0.3721, 0.9482, 0.3604, 0.9336, 0.3701, 0.9199, 0.3799, 0.9316, 0.3799, 0.9316, 0.3701, 0.9199, 0.3916, 0.8916, 0.3955, 0.8955, 0.1904, 0.1914, 0.2246, 0.1914, 0.2236, 0.2021, 0.1904, 0.2021, 0.1904, 0.2021, 0.2236, 0.2021, 0.2217, 0.2227, 0.1895, 0.2197, 0.2539, 0.2402, 0.2207, 0.2402, 0.2217, 0.2227, 0.2559, 0.2227, 0.2588, 0.1865, 0.2578, 0.1953, 0.2246, 0.1914, 0.2256, 0.1836, 0.6553, 0.1826, 0.6211, 0.1836, 0.6191, 0.1631, 0.6523, 0.1611, 0.457, 0.1895, 0.4229, 0.1895, 0.4229, 0.166, 0.457, 0.166, 0.2588, 0.1865, 0.2256, 0.1836, 0.2266, 0.1621, 0.2607, 0.1641, 0.7686, 0.06836, 0.7373, 0.07031, 0.7324, 0.02246, 0.7627, 0.01953, 0.6836, 0.665, 0.7061, 0.6689, 0.7051, 0.6807, 0.6836, 0.6768, 0.4043, 0.96, 0.3887, 0.9541, 0.3916, 0.9365, 0.4043, 0.9404, 0.125, 0.1914, 0.1562, 0.1895, 0.1562, 0.1992, 0.123, 0.2002, 0.1875, 0.2363, 0.1533, 0.2363, 0.1553, 0.2197, 0.1895, 0.2197, 0.123, 0.2002, 0.1562, 0.1992, 0.1553, 0.2197, 0.1221, 0.2168, 0.4043, 0.9404, 0.3916, 0.9365, 0.3994, 0.8975, 0.4043, 0.8994, 0.1904, 0.1826, 0.1904, 0.1914, 0.1562, 0.1895, 0.1562, 0.1816, 0.4287, 0.9316, 0.4365, 0.9482, 0.4199, 0.9541, 0.417, 0.9365, 0.4199, 0.9541, 0.4043, 0.96, 0.4043, 0.9404, 0.417, 0.9365, 0.0625, 0.1738, 0.06738, 0.1504, 0.0957, 0.1768, 0.1924, 0.1602, 0.1904, 0.1826, 0.1562, 0.1816, 0.1084, 0.4795, 0.06152, 0.4795, 0.06152, 0.4521, 0.1084, 0.4521, 0.5439, 0.4336, 0.4873, 0.4336, 0.4873, 0.4072, 0.5439, 0.4072, 0.7051, 0.3848, 0.6221, 0.3848, 0.6221, 0.3584, 0.7051, 0.3584, 0.05957, 0.3848, 0.01562, 0.3848, 0.01562, 0.3584, 0.05957, 0.3584, 0.7051, 0.4336, 0.6221, 0.4336, 0.6221, 0.4072, 0.7051, 0.4072, 0.376, 0.4795, 0.291, 0.4795, 0.291, 0.4521, 0.376, 0.4521, 0.05957, 0.4336, 0.01562, 0.4336, 0.01562, 0.4072, 0.05957, 0.4072, 0.4365, 0.4795, 0.376, 0.4795, 0.376, 0.4521, 0.4365, 0.4521, 0.4873, 0.4336, 0.4473, 0.4336, 0.4473, 0.4072, 0.4873, 0.4072, 0.2725, 0.3848, 0.1895, 0.3848, 0.1895, 0.3584, 0.2725, 0.3584, 0.584, 0.4795, 0.5234, 0.4795, 0.5234, 0.4521, 0.584, 0.4521, 0.543, 0.3398, 0.4863, 0.3398, 0.4863, 0.3135, 0.543, 0.3135, 0.7041, 0.3398, 0.6211, 0.3398, 0.6211, 0.3135, 0.7041, 0.3135, 0.1553, 0.4795, 0.1084, 0.4795, 0.1084, 0.4521, 0.1553, 0.4521, 0.4072, 0.3848, 0.3516, 0.3848, 0.3516, 0.3584, 0.4072, 0.3584, 0.291, 0.4795, 0.2021, 0.4795, 0.2021, 0.4521, 0.291, 0.4521, 0.2715, 0.3398, 0.1885, 0.3398, 0.1885, 0.3135, 0.2715, 0.3135, 0.4463, 0.3398, 0.4062, 0.3398, 0.4062, 0.3135, 0.4463, 0.3135, 0.1885, 0.3398, 0.1455, 0.3398, 0.1455, 0.3135, 0.1885, 0.3135, 0.1016, 0.3398, 0.05859, 0.3398, 0.05859, 0.3135, 0.1016, 0.3135, 0.06152, 0.4795, 0.01367, 0.4795, 0.01367, 0.4521, 0.06152, 0.4521, 0.4873, 0.3848, 0.4473, 0.3848, 0.4473, 0.3584, 0.4873, 0.3584, 0.1895, 0.4336, 0.1465, 0.4336, 0.1465, 0.4072, 0.1895, 0.4072, 0.7578, 0.4795, 0.6689, 0.4795, 0.6689, 0.4521, 0.7578, 0.4521, 0.1025, 0.4336, 0.05957, 0.4336, 0.05957, 0.4072, 0.1025, 0.4072, 0.1895, 0.3848, 0.1465, 0.3848, 0.1465, 0.3584, 0.1895, 0.3584, 0.2725, 0.4336, 0.1895, 0.4336, 0.1895, 0.4072, 0.2725, 0.4072, 0.4473, 0.4336, 0.4072, 0.4336, 0.4072, 0.4072, 0.4473, 0.4072, 0.6211, 0.3398, 0.543, 0.3398, 0.543, 0.3135, 0.6211, 0.3135, 0.1025, 0.3848, 0.05957, 0.3848, 0.05957, 0.3584, 0.1025, 0.3584, 0.4072, 0.4336, 0.3516, 0.4336, 0.3516, 0.4072, 0.4072, 0.4072, 0.3506, 0.3398, 0.2715, 0.3398, 0.2715, 0.3135, 0.3506, 0.3135, 0.4062, 0.3398, 0.3506, 0.3398, 0.3506, 0.3135, 0.4062, 0.3135, 0.4863, 0.3398, 0.4463, 0.3398, 0.4463, 0.3135, 0.4863, 0.3135, 0.4473, 0.3848, 0.4072, 0.3848, 0.4072, 0.3584, 0.4473, 0.3584, 0.05859, 0.3398, 0.01465, 0.3398, 0.01465, 0.3135, 0.05859, 0.3135, 0.6689, 0.4795, 0.584, 0.4795, 0.584, 0.4521, 0.6689, 0.4521, 0.5439, 0.3848, 0.4873, 0.3848, 0.4873, 0.3584, 0.5439, 0.3584, 0.1465, 0.4336, 0.1025, 0.4336, 0.1025, 0.4072, 0.1465, 0.4072, 0.6221, 0.4336, 0.5439, 0.4336, 0.5439, 0.4072, 0.6221, 0.4072, 0.1455, 0.3398, 0.1016, 0.3398, 0.1016, 0.3135, 0.1455, 0.3135, 0.1465, 0.3848, 0.1025, 0.3848, 0.1025, 0.3584, 0.1465, 0.3584, 0.5234, 0.4795, 0.4795, 0.4795, 0.4795, 0.4521, 0.5234, 0.4521, 0.6221, 0.3848, 0.5439, 0.3848, 0.5439, 0.3584, 0.6221, 0.3584, 0.2021, 0.4795, 0.1553, 0.4795, 0.1553, 0.4521, 0.2021, 0.4521, 0.4795, 0.4795, 0.4365, 0.4795, 0.4365, 0.4521, 0.4795, 0.4521, 0.3516, 0.4336, 0.2725, 0.4336, 0.2725, 0.4072, 0.3516, 0.4072, 0.3516, 0.3848, 0.2725, 0.3848, 0.2725, 0.3584, 0.3516, 0.3584, 0.9082, 0.7129, 0.8896, 0.7188, 0.8896, 0.6211, 0.8896, 0.7188, 0.8721, 0.7129, 0.8896, 0.6211, 0.8535, 0.5371, 0.8721, 0.5303, 0.8896, 0.6211, 0.8213, 0.5967, 0.8262, 0.5723, 0.8896, 0.6211, 0.8262, 0.6699, 0.8213, 0.6455, 0.8896, 0.6211, 0.8896, 0.5234, 0.9082, 0.5303, 0.8896, 0.6211, 0.9629, 0.6211, 0.958, 0.6455, 0.8896, 0.6211, 0.8164, 0.6211, 0.8213, 0.5967, 0.8896, 0.6211, 0.8721, 0.7129, 0.8535, 0.7061, 0.8896, 0.6211, 0.9082, 0.5303, 0.9268, 0.5371, 0.8896, 0.6211, 0.8213, 0.6455, 0.8164, 0.6211, 0.8896, 0.6211, 0.9531, 0.5723, 0.958, 0.5967, 0.8896, 0.6211, 0.958, 0.5967, 0.9629, 0.6211, 0.8896, 0.6211, 0.8721, 0.5303, 0.8896, 0.5234, 0.8896, 0.6211, 0.958, 0.6455, 0.9531, 0.6699, 0.8896, 0.6211, 0.9268, 0.7061, 0.9082, 0.7129, 0.8896, 0.6211, 0.9404, 0.6885, 0.9268, 0.7061, 0.8896, 0.6211, 0.8896, 0.6211, 0.9531, 0.6699, 0.9404, 0.6885, 0.2725, 0.6709, 0.2373, 0.6709, 0.2373, 0.5957, 0.2725, 0.5957, 0.2021, 0.6709, 0.2021, 0.5957, 0.2373, 0.5957, 0.2373, 0.6709, 0.2021, 0.748, 0.2021, 0.6709, 0.2373, 0.6709, 0.2373, 0.748, 0.2725, 0.748, 0.2373, 0.748, 0.2373, 0.6709, 0.2725, 0.6709, 0.2725, 0.5957, 0.2373, 0.5957, 0.2373, 0.5557, 0.3076, 0.5557, 0.2021, 0.5957, 0.167, 0.5557, 0.2373, 0.5557, 0.2373, 0.5957, 0.8896, 0.6211, 0.9268, 0.5371, 0.9404, 0.5547, 0.9531, 0.5723, 0.8896, 0.6211, 0.9404, 0.5547, 0.5771, 0.5566, 0.542, 0.5957, 0.5068, 0.5957, 0.5068, 0.5566, 0.4365, 0.5566, 0.5068, 0.5566, 0.5068, 0.5957, 0.4707, 0.5957, 0.542, 0.5957, 0.542, 0.6699, 0.5068, 0.6699, 0.5068, 0.5957, 0.4707, 0.5957, 0.5068, 0.5957, 0.5068, 0.6699, 0.4707, 0.6699, 0.4707, 0.6699, 0.5068, 0.6699, 0.5068, 0.748, 0.4707, 0.748, 0.542, 0.6699, 0.542, 0.748, 0.5068, 0.748, 0.5068, 0.6699, 0.1016, 0.6074, 0.1016, 0.6846, 0.06543, 0.6846, 0.06543, 0.6074, 0.1016, 0.5273, 0.1016, 0.6074, 0.06543, 0.6074, 0.06543, 0.5273, 0.1387, 0.5273, 0.1387, 0.6074, 0.1016, 0.6074, 0.1016, 0.5273, 0.1387, 0.6074, 0.1387, 0.6846, 0.1016, 0.6846, 0.1016, 0.6074, 0.8535, 0.5371, 0.8896, 0.6211, 0.8398, 0.5547, 0.8896, 0.6211, 0.8262, 0.5723, 0.8398, 0.5547, 0.02832, 0.7275, 0.06543, 0.6846, 0.1016, 0.6846, 0.1016, 0.7275, 0.1758, 0.7275, 0.1016, 0.7275, 0.1016, 0.6846, 0.1387, 0.6846, 0.333, 0.6094, 0.333, 0.5312, 0.3691, 0.5312, 0.3691, 0.6094, 0.4043, 0.6094, 0.3691, 0.6094, 0.3691, 0.5312, 0.4043, 0.5312, 0.4043, 0.6836, 0.3691, 0.6836, 0.3691, 0.6094, 0.4043, 0.6094, 0.333, 0.6836, 0.333, 0.6094, 0.3691, 0.6094, 0.3691, 0.6836, 0.8262, 0.6699, 0.8896, 0.6211, 0.8398, 0.6885, 0.8896, 0.6211, 0.8535, 0.7061, 0.8398, 0.6885, 0.4395, 0.7227, 0.3691, 0.7227, 0.3691, 0.6836, 0.4043, 0.6836, 0.2988, 0.7227, 0.333, 0.6836, 0.3691, 0.6836, 0.3691, 0.7227, 0.2754, 0.2607, 0.3076, 0.2607, 0.3076, 0.2715, 0.2754, 0.2715, 0.08594, 0.2607, 0.1191, 0.2607, 0.1191, 0.2715, 0.08594, 0.2715, 0.2139, 0.2607, 0.2754, 0.2607, 0.2754, 0.2715, 0.2139, 0.2715, 0.4971, 0.2607, 0.5303, 0.2607, 0.5303, 0.2715, 0.4971, 0.2715, 0.1514, 0.2607, 0.2139, 0.2607, 0.2139, 0.2715, 0.1514, 0.2715, 0.5918, 0.2607, 0.6533, 0.2607, 0.6533, 0.2715, 0.5918, 0.2715, 0.6865, 0.2607, 0.7197, 0.2607, 0.7197, 0.2715, 0.6865, 0.2715, 0.3076, 0.2607, 0.3408, 0.2607, 0.3408, 0.2715, 0.3076, 0.2715, 0.5303, 0.2607, 0.5918, 0.2607, 0.5918, 0.2715, 0.5303, 0.2715, 0.6533, 0.2607, 0.6865, 0.2607, 0.6865, 0.2715, 0.6533, 0.2715, 0.4648, 0.2607, 0.4971, 0.2607, 0.4971, 0.2715, 0.4648, 0.2715, 0.1191, 0.2607, 0.1514, 0.2607, 0.1514, 0.2715, 0.1191, 0.2715, 0.4023, 0.2607, 0.4648, 0.2607, 0.4648, 0.2715, 0.4023, 0.2715, 0.7197, 0.2607, 0.7812, 0.2607, 0.7812, 0.2715, 0.7197, 0.2715, 0.3408, 0.2607, 0.4023, 0.2607, 0.4023, 0.2715, 0.3408, 0.2715, 0.02441, 0.2607, 0.08594, 0.2607, 0.08594, 0.2715, 0.02441, 0.2715, 0.3135, 0.8936, 0.2959, 0.8457, 0.2715, 0.8564, 0.2852, 0.8936, 0.1855, 0.7988, 0.1855, 0.8193, 0.2354, 0.8291, 0.25, 0.8105, 0.25, 0.9775, 0.2354, 0.959, 0.1855, 0.9688, 0.1855, 0.9893, 0.07617, 0.9424, 0.1006, 0.9316, 0.08691, 0.8936, 0.05859, 0.8936, 0.1221, 0.8105, 0.1367, 0.8291, 0.1855, 0.8193, 0.1855, 0.7988, 0.2959, 0.9424, 0.2715, 0.9316, 0.2354, 0.959, 0.25, 0.9775, 0.1221, 0.9775, 0.1367, 0.959, 0.1006, 0.9316, 0.07617, 0.9424, 0.07617, 0.8457, 0.1006, 0.8564, 0.1367, 0.8291, 0.1221, 0.8105, 0.3135, 0.8936, 0.2852, 0.8936, 0.2715, 0.9316, 0.2959, 0.9424, 0.25, 0.8105, 0.2354, 0.8291, 0.2715, 0.8564, 0.2959, 0.8457, 0.1855, 0.9893, 0.1855, 0.9688, 0.1367, 0.959, 0.1221, 0.9775, 0.05859, 0.8936, 0.08691, 0.8936, 0.1006, 0.8564, 0.07617, 0.8457, 0.1006, 0.8564, 0.1553, 0.8809, 0.168, 0.8711, 0.1367, 0.8291, 0.1367, 0.959, 0.168, 0.917, 0.1553, 0.9072, 0.1006, 0.9316, 0.2715, 0.9316, 0.2168, 0.9072, 0.2041, 0.917, 0.2354, 0.959, 0.1367, 0.8291, 0.168, 0.8711, 0.1855, 0.8672, 0.1855, 0.8193, 0.1006, 0.9316, 0.1553, 0.9072, 0.1504, 0.8936, 0.08691, 0.8936, 0.2354, 0.959, 0.2041, 0.917, 0.1855, 0.9209, 0.1855, 0.9688, 0.1855, 0.8193, 0.1855, 0.8672, 0.2041, 0.8711, 0.2354, 0.8291, 0.08691, 0.8936, 0.1504, 0.8936, 0.1553, 0.8809, 0.1006, 0.8564, 0.1855, 0.9688, 0.1855, 0.9209, 0.168, 0.917, 0.1367, 0.959, 0.2354, 0.8291, 0.2041, 0.8711, 0.2168, 0.8809, 0.2715, 0.8564, 0.2852, 0.8936, 0.2217, 0.8936, 0.2168, 0.9072, 0.2715, 0.9316, 0.2715, 0.8564, 0.2168, 0.8809, 0.2217, 0.8936, 0.2852, 0.8936, 0.9189, 0.1709, 0.9258, 0.2217, 0.9121, 0.2324, 0.8818, 0.1963, 0.8818, 0.1963, 0.9121, 0.2324, 0.9111, 0.2529, 0.9189, 0.2764, 0.9414, 0.3066, 0.9414, 0.3174, 0.8535, 0.2656, 0.9707, 0.166, 0.9707, 0.2969, 0.9609, 0.291, 0.9502, 0.2461, 0.9375, 0.2275, 0.9258, 0.2217, 0.9189, 0.1709, 0.9414, 0.3174, 0.9414, 0.3066, 0.9609, 0.291, 0.9707, 0.2969, 0.9189, 0.2764, 0.9502, 0.2461, 0.9609, 0.291, 0.9414, 0.3066, 0.9111, 0.2529, 0.9375, 0.2275, 0.9502, 0.2461, 0.9189, 0.2764, 0.9121, 0.2324, 0.9258, 0.2217, 0.9375, 0.2275, 0.9111, 0.2529, 0.9707, 0.06348, 0.9238, 0.08301, 0.9102, 0.07324, 0.9375, 0.03418, 0.9375, 0.03418, 0.9102, 0.07324, 0.8896, 0.07715, 0.8691, 0.09082, 0.8457, 0.1201, 0.8359, 0.123, 0.8623, 0.02539, 0.9893, 0.1123, 0.8633, 0.1465, 0.8662, 0.1367, 0.9062, 0.1133, 0.9209, 0.09668, 0.9238, 0.08301, 0.9707, 0.06348, 0.8359, 0.123, 0.8457, 0.1201, 0.8662, 0.1367, 0.8633, 0.1465, 0.8691, 0.09082, 0.9062, 0.1133, 0.8662, 0.1367, 0.8457, 0.1201, 0.8896, 0.07715, 0.9209, 0.09668, 0.9062, 0.1133, 0.8691, 0.09082, 0.9102, 0.07324, 0.9238, 0.08301, 0.9209, 0.09668, 0.8896, 0.07715, 0.9189, 0.3428, 0.9258, 0.3936, 0.9121, 0.4043, 0.8818, 0.3682, 0.8818, 0.3682, 0.9121, 0.4043, 0.9111, 0.4248, 0.9189, 0.4482, 0.9414, 0.4785, 0.9414, 0.4893, 0.8535, 0.4375, 0.9707, 0.3379, 0.9707, 0.4688, 0.9609, 0.4629, 0.9502, 0.418, 0.9375, 0.3994, 0.9258, 0.3936, 0.9189, 0.3428, 0.9414, 0.4893, 0.9414, 0.4785, 0.9609, 0.4629, 0.9707, 0.4688, 0.9189, 0.4482, 0.9502, 0.418, 0.9609, 0.4629, 0.9414, 0.4785, 0.9111, 0.4248, 0.9375, 0.3994, 0.9502, 0.418, 0.9189, 0.4482, 0.9121, 0.4043, 0.9258, 0.3936, 0.9375, 0.3994, 0.9111, 0.4248, 0.8428, 0.2852, 0.8115, 0.3262, 0.7939, 0.3232, 0.7988, 0.2754, 0.7988, 0.2754, 0.7939, 0.3232, 0.7793, 0.3359, 0.7666, 0.3584, 0.7607, 0.3955, 0.7529, 0.4023, 0.7285, 0.3037, 0.8828, 0.3193, 0.7881, 0.4102, 0.7861, 0.3994, 0.8105, 0.3594, 0.8154, 0.3379, 0.8115, 0.3262, 0.8428, 0.2852, 0.7529, 0.4023, 0.7607, 0.3955, 0.7861, 0.3994, 0.7881, 0.4102, 0.7666, 0.3584, 0.8105, 0.3594, 0.7861, 0.3994, 0.7607, 0.3955, 0.7793, 0.3359, 0.8154, 0.3379, 0.8105, 0.3594, 0.7666, 0.3584, 0.7939, 0.3232, 0.8115, 0.3262, 0.8154, 0.3379, 0.7793, 0.3359, 0.6709, 0.8359, 0.6758, 0.835, 0.6875, 0.8584, 0.6797, 0.835, 0.6846, 0.835, 0.6875, 0.8584, 0.6895, 0.8359, 0.6934, 0.8359, 0.6875, 0.8584, 0.6982, 0.8379, 0.7012, 0.8398, 0.6875, 0.8584, 0.7051, 0.8408, 0.7061, 0.8447, 0.6875, 0.8584, 0.7129, 0.8516, 0.7158, 0.8545, 0.6875, 0.8584, 0.6611, 0.8379, 0.666, 0.8369, 0.6875, 0.8584, 0.7168, 0.8584, 0.7168, 0.8604, 0.6875, 0.8584, 0.7168, 0.8633, 0.7158, 0.8682, 0.6875, 0.8584, 0.7148, 0.8721, 0.7129, 0.877, 0.6875, 0.8584, 0.7109, 0.8799, 0.7051, 0.8828, 0.6875, 0.8584, 0.5859, 0.9795, 0.5996, 0.9746, 0.6182, 0.9805, 0.5859, 0.9922, 0.6182, 0.9502, 0.6182, 0.9805, 0.5996, 0.9746, 0.5723, 0.9746, 0.5859, 0.9795, 0.5859, 0.9922, 0.5547, 0.9805, 0.5723, 0.9746, 0.5547, 0.9805, 0.5537, 0.9502, 0.5547, 0.9805, 0.5312, 0.9492, 0.5537, 0.9502, 0.5537, 0.9502, 0.5312, 0.9492, 0.5352, 0.9248, 0.5312, 0.9072, 0.5352, 0.9248, 0.5312, 0.9492, 0.5225, 0.9072, 0.5352, 0.8887, 0.5312, 0.9072, 0.5225, 0.9072, 0.5312, 0.8643, 0.5352, 0.8887, 0.5312, 0.8643, 0.5537, 0.8643, 0.5312, 0.8643, 0.5547, 0.833, 0.5537, 0.8643, 0.5537, 0.8643, 0.5547, 0.833, 0.5723, 0.8389, 0.5859, 0.834, 0.5723, 0.8389, 0.5547, 0.833, 0.5859, 0.8213, 0.5996, 0.8389, 0.5859, 0.834, 0.5859, 0.8213, 0.6182, 0.833, 0.5996, 0.8389, 0.6182, 0.833, 0.6182, 0.8643, 0.6182, 0.833, 0.6416, 0.8643, 0.6182, 0.8643, 0.6182, 0.8643, 0.6416, 0.8643, 0.6367, 0.8887, 0.6406, 0.9072, 0.6367, 0.8887, 0.6416, 0.8643, 0.6504, 0.9072, 0.6367, 0.9248, 0.6406, 0.9072, 0.6504, 0.9072, 0.6416, 0.9492, 0.6367, 0.9248, 0.6416, 0.9492, 0.6182, 0.9502, 0.6416, 0.9492, 0.6182, 0.9805, 0.6182, 0.9502, 0.2168, 0.8809, 0.1855, 0.8936, 0.2217, 0.8936, 0.2217, 0.8936, 0.1855, 0.8936, 0.2168, 0.9072, 0.2168, 0.9072, 0.1855, 0.8936, 0.2041, 0.917, 0.2041, 0.917, 0.1855, 0.8936, 0.1855, 0.9209, 0.1855, 0.9209, 0.1855, 0.8936, 0.168, 0.917, 0.168, 0.917, 0.1855, 0.8936, 0.1553, 0.9072, 0.1553, 0.9072, 0.1855, 0.8936, 0.1504, 0.8936, 0.1504, 0.8936, 0.1855, 0.8936, 0.1553, 0.8809, 0.1553, 0.8809, 0.1855, 0.8936, 0.168, 0.8711, 0.168, 0.8711, 0.1855, 0.8936, 0.1855, 0.8672, 0.1855, 0.8672, 0.1855, 0.8936, 0.2041, 0.8711, 0.2041, 0.8711, 0.1855, 0.8936, 0.2168, 0.8809, 0.7109, 0.8799, 0.8975, 0.8984, 0.8965, 0.9111, 0.7051, 0.8828, 0.6611, 0.8379, 0.6494, 0.6963, 0.666, 0.6953, 0.666, 0.8369, 0.6709, 0.8359, 0.6826, 0.6982, 0.7012, 0.6982, 0.6758, 0.835, 0.6797, 0.835, 0.7197, 0.7061, 0.7354, 0.709, 0.6846, 0.835, 0.6895, 0.8359, 0.7529, 0.7168, 0.7686, 0.7207, 0.6934, 0.8359, 0.6982, 0.8379, 0.7832, 0.7305, 0.7998, 0.7383, 0.7012, 0.8398, 0.7051, 0.8408, 0.8125, 0.749, 0.8281, 0.7588, 0.7061, 0.8447, 0.709, 0.8457, 0.8389, 0.7705, 0.8525, 0.7812, 0.7119, 0.8486, 0.7129, 0.8516, 0.8604, 0.7939, 0.873, 0.8066, 0.7158, 0.8545, 0.7168, 0.8584, 0.8779, 0.8184, 0.8877, 0.8311, 0.7168, 0.8604, 0.7168, 0.8633, 0.8906, 0.8467, 0.8975, 0.8594, 0.7158, 0.8682, 0.7148, 0.8721, 0.8975, 0.873, 0.9014, 0.8867, 0.7129, 0.877, 0.709, 0.8457, 0.7119, 0.8486, 0.6875, 0.8584, 0.7012, 0.8398, 0.7998, 0.7383, 0.8125, 0.749, 0.7051, 0.8408, 0.7012, 0.8398, 0.7051, 0.8408, 0.6875, 0.8584, 0.7998, 0.7383, 0.8135, 0.7236, 0.832, 0.7334, 0.8125, 0.749, 0.7061, 0.8447, 0.8281, 0.7588, 0.8389, 0.7705, 0.709, 0.8457, 0.7061, 0.8447, 0.709, 0.8457, 0.6875, 0.8584, 0.8281, 0.7588, 0.8457, 0.7471, 0.8613, 0.7578, 0.8389, 0.7705, 0.7119, 0.8486, 0.8525, 0.7812, 0.8604, 0.7939, 0.7129, 0.8516, 0.7119, 0.8486, 0.7129, 0.8516, 0.6875, 0.8584, 0.8525, 0.7812, 0.873, 0.7715, 0.8867, 0.7822, 0.8604, 0.7939, 0.7158, 0.8545, 0.873, 0.8066, 0.8779, 0.8184, 0.7168, 0.8584, 0.7158, 0.8545, 0.7168, 0.8584, 0.6875, 0.8584, 0.873, 0.8066, 0.8945, 0.7979, 0.9043, 0.8125, 0.8779, 0.8184, 0.7168, 0.8604, 0.8877, 0.8311, 0.8906, 0.8467, 0.7168, 0.8633, 0.7168, 0.8604, 0.7168, 0.8633, 0.6875, 0.8584, 0.8877, 0.8311, 0.9121, 0.8271, 0.9199, 0.8408, 0.8906, 0.8467, 0.7158, 0.8682, 0.8975, 0.8594, 0.8975, 0.873, 0.7148, 0.8721, 0.7158, 0.8682, 0.7148, 0.8721, 0.6875, 0.8584, 0.8975, 0.8594, 0.9229, 0.8584, 0.9268, 0.8721, 0.8975, 0.873, 0.7129, 0.877, 0.9014, 0.8867, 0.8975, 0.8984, 0.7109, 0.8799, 0.7129, 0.877, 0.7109, 0.8799, 0.6875, 0.8584, 0.9014, 0.8867, 0.9258, 0.8877, 0.9258, 0.9053, 0.8975, 0.8984, 0.6553, 0.8408, 0.6338, 0.6963, 0.6494, 0.6963, 0.6611, 0.8379, 0.6553, 0.8408, 0.6611, 0.8379, 0.6875, 0.8584, 0.6338, 0.6963, 0.625, 0.6787, 0.6455, 0.6748, 0.6494, 0.6963, 0.666, 0.8369, 0.666, 0.6953, 0.6826, 0.6982, 0.6709, 0.8359, 0.666, 0.8369, 0.6709, 0.8359, 0.6875, 0.8584, 0.666, 0.6953, 0.665, 0.6768, 0.6836, 0.6768, 0.6826, 0.6982, 0.6758, 0.835, 0.7012, 0.6982, 0.7197, 0.7061, 0.6797, 0.835, 0.6758, 0.835, 0.6797, 0.835, 0.6875, 0.8584, 0.7012, 0.6982, 0.7051, 0.6807, 0.7246, 0.6836, 0.7197, 0.7061, 0.6846, 0.835, 0.7354, 0.709, 0.7529, 0.7168, 0.6895, 0.8359, 0.6846, 0.835, 0.6895, 0.8359, 0.6875, 0.8584, 0.7354, 0.709, 0.7441, 0.6904, 0.7627, 0.6963, 0.7529, 0.7168, 0.6934, 0.8359, 0.7686, 0.7207, 0.7832, 0.7305, 0.6982, 0.8379, 0.6934, 0.8359, 0.6982, 0.8379, 0.6875, 0.8584, 0.7686, 0.7207, 0.7803, 0.7051, 0.7998, 0.7119, 0.7832, 0.7305])
_uv.active_render = True
_uv = me_cylinder_002.uv_layers.new(name='UVMap.001')
_uv.uv.foreach_set('vector', [0.0957, 0.1768, 0.09375, 0.1846, 0.06055, 0.1816, 0.0625, 0.1738, 0.8193, 0.168, 0.8223, 0.1768, 0.7871, 0.1826, 0.7842, 0.1738, 0.75, 0.1777, 0.752, 0.1855, 0.7207, 0.1914, 0.7197, 0.1846, 0.6885, 0.1816, 0.6885, 0.1904, 0.6562, 0.1914, 0.6553, 0.1826, 0.6211, 0.1836, 0.6211, 0.1924, 0.5869, 0.1953, 0.5859, 0.1865, 0.5527, 0.1875, 0.5537, 0.1963, 0.5225, 0.2002, 0.5225, 0.1934, 0.4902, 0.1895, 0.4902, 0.1973, 0.457, 0.1982, 0.457, 0.1895, 0.4229, 0.1895, 0.4229, 0.1973, 0.3887, 0.1982, 0.3887, 0.1895, 0.3545, 0.1895, 0.3555, 0.1973, 0.3232, 0.2002, 0.3232, 0.1934, 0.293, 0.1885, 0.292, 0.1963, 0.2578, 0.1953, 0.2588, 0.1865, 0.6924, 0.2373, 0.6582, 0.2363, 0.6572, 0.2207, 0.6914, 0.2207, 0.2256, 0.1836, 0.2246, 0.1914, 0.1904, 0.1914, 0.1904, 0.1826, 0.1562, 0.1816, 0.1562, 0.1895, 0.125, 0.1914, 0.126, 0.1836, 0.3916, 0.08105, 0.3594, 0.08008, 0.3613, 0.03125, 0.3926, 0.03125, 0.3916, 0.9365, 0.3799, 0.9316, 0.3955, 0.8955, 0.3994, 0.8975, 0.2207, 0.2402, 0.1875, 0.2363, 0.1895, 0.2197, 0.2217, 0.2227, 0.09375, 0.1846, 0.125, 0.1914, 0.123, 0.2002, 0.0918, 0.1943, 0.7617, 0.2334, 0.7266, 0.2354, 0.7256, 0.2178, 0.7588, 0.2168, 0.4229, 0.1973, 0.457, 0.1982, 0.457, 0.209, 0.4229, 0.207, 0.752, 0.1855, 0.7871, 0.1826, 0.7881, 0.1934, 0.7539, 0.1963, 0.2871, 0.2441, 0.2539, 0.2402, 0.2559, 0.2227, 0.2881, 0.2266, 0.8291, 0.2285, 0.7949, 0.2285, 0.793, 0.2119, 0.8291, 0.2109, 0.3564, 0.2441, 0.3223, 0.2441, 0.3232, 0.2266, 0.3564, 0.2285, 0.292, 0.1963, 0.3232, 0.2002, 0.3223, 0.21, 0.291, 0.2061, 0.6211, 0.1924, 0.6562, 0.1914, 0.6562, 0.2021, 0.6221, 0.2021, 0.08496, 0.2314, 0.05273, 0.2266, 0.05566, 0.209, 0.08789, 0.2148, 0.4902, 0.208, 0.5225, 0.21, 0.5244, 0.2266, 0.4902, 0.2285, 0.5547, 0.2061, 0.5879, 0.2051, 0.5918, 0.2227, 0.5576, 0.2266, 0.6221, 0.2021, 0.6562, 0.2021, 0.6572, 0.2207, 0.624, 0.2227, 0.6895, 0.2002, 0.7217, 0.2002, 0.7256, 0.2178, 0.6914, 0.2207, 0.1562, 0.1992, 0.1904, 0.2021, 0.1895, 0.2197, 0.1553, 0.2197, 0.0918, 0.1943, 0.123, 0.2002, 0.1221, 0.2168, 0.08789, 0.2148, 0.7539, 0.1963, 0.7881, 0.1934, 0.793, 0.2119, 0.7588, 0.2168, 0.2236, 0.2021, 0.2568, 0.2051, 0.2559, 0.2227, 0.2217, 0.2227, 0.02344, 0.1855, 0.05859, 0.1914, 0.05566, 0.209, 0.01953, 0.208, 0.291, 0.2061, 0.3223, 0.21, 0.3232, 0.2266, 0.2881, 0.2266, 0.3564, 0.208, 0.3887, 0.209, 0.3906, 0.2266, 0.3564, 0.2285, 0.4229, 0.207, 0.457, 0.209, 0.458, 0.2266, 0.4229, 0.2275, 0.5537, 0.1963, 0.5869, 0.1953, 0.5879, 0.2051, 0.5547, 0.2061, 0.2246, 0.1914, 0.2578, 0.1953, 0.2568, 0.2051, 0.2236, 0.2021, 0.1533, 0.2363, 0.1201, 0.2344, 0.1221, 0.2168, 0.1553, 0.2197, 0.625, 0.2402, 0.5928, 0.2402, 0.5918, 0.2227, 0.624, 0.2227, 0.6885, 0.1904, 0.7207, 0.1914, 0.7217, 0.2002, 0.6895, 0.2002, 0.3555, 0.1973, 0.3887, 0.1982, 0.3887, 0.209, 0.3564, 0.208, 0.5596, 0.2441, 0.5244, 0.2441, 0.5244, 0.2266, 0.5576, 0.2266, 0.4902, 0.2441, 0.457, 0.2441, 0.458, 0.2266, 0.4902, 0.2285, 0.02734, 0.1758, 0.06055, 0.1816, 0.05859, 0.1914, 0.02344, 0.1855, 0.4902, 0.1973, 0.5225, 0.2002, 0.5225, 0.21, 0.4902, 0.208, 0.1562, 0.1895, 0.1904, 0.1914, 0.1904, 0.2021, 0.1562, 0.1992, 0.4229, 0.2441, 0.3906, 0.2441, 0.3906, 0.2266, 0.4229, 0.2275, 0.8564, 0.7383, 0.873, 0.751, 0.8613, 0.7578, 0.8457, 0.7471, 0.4385, 0.9199, 0.4287, 0.9316, 0.4131, 0.8955, 0.417, 0.8916, 0.3584, 0.8584, 0.3613, 0.8418, 0.3887, 0.8633, 0.3877, 0.8691, 0.417, 0.8135, 0.4287, 0.8184, 0.4131, 0.8545, 0.4092, 0.8525, 0.4502, 0.8916, 0.4473, 0.9082, 0.4199, 0.8867, 0.4209, 0.8809, 0.3584, 0.8916, 0.3545, 0.875, 0.3867, 0.875, 0.3877, 0.8809, 0.3916, 0.8135, 0.4043, 0.8096, 0.4043, 0.8506, 0.3994, 0.8525, 0.4502, 0.8584, 0.4541, 0.875, 0.4219, 0.875, 0.4209, 0.8691, 0.3701, 0.9199, 0.3613, 0.9082, 0.3887, 0.8867, 0.3916, 0.8916, 0.417, 0.9365, 0.4043, 0.9404, 0.4043, 0.8994, 0.4092, 0.8975, 0.3701, 0.8301, 0.3799, 0.8184, 0.3955, 0.8545, 0.3916, 0.8584, 0.4385, 0.8301, 0.4473, 0.8418, 0.4199, 0.8633, 0.417, 0.8584, 0.4482, 0.8174, 0.46, 0.832, 0.4473, 0.8418, 0.4385, 0.8301, 0.3604, 0.8174, 0.3721, 0.8018, 0.3799, 0.8184, 0.3701, 0.8301, 0.3604, 0.9336, 0.3486, 0.918, 0.3613, 0.9082, 0.3701, 0.9199, 0.4639, 0.8535, 0.4678, 0.875, 0.4541, 0.875, 0.4502, 0.8584, 0.3887, 0.7959, 0.4043, 0.79, 0.4043, 0.8096, 0.3916, 0.8135, 0.3447, 0.8965, 0.3408, 0.875, 0.3545, 0.875, 0.3584, 0.8916, 0.4639, 0.8965, 0.46, 0.918, 0.4473, 0.9082, 0.4502, 0.8916, 0.4199, 0.7959, 0.4365, 0.8018, 0.4287, 0.8184, 0.417, 0.8135, 0.3447, 0.8535, 0.3486, 0.832, 0.3613, 0.8418, 0.3584, 0.8584, 0.4482, 0.9336, 0.4365, 0.9482, 0.4287, 0.9316, 0.4385, 0.9199, 0.3887, 0.9541, 0.3721, 0.9482, 0.3799, 0.9316, 0.3916, 0.9365, 0.9258, 0.8242, 0.9316, 0.8398, 0.9199, 0.8408, 0.9121, 0.8271, 0.7061, 0.6689, 0.7295, 0.6738, 0.7246, 0.6836, 0.7051, 0.6807, 0.6191, 0.667, 0.6406, 0.665, 0.6455, 0.6748, 0.625, 0.6787, 0.8242, 0.7148, 0.8418, 0.7256, 0.832, 0.7334, 0.8135, 0.7236, 0.9082, 0.793, 0.918, 0.8076, 0.9043, 0.8125, 0.8945, 0.7979, 0.9424, 0.8906, 0.9404, 0.9082, 0.9258, 0.9053, 0.9258, 0.8877, 0.7891, 0.6953, 0.8066, 0.7051, 0.7998, 0.7119, 0.7803, 0.7051, 0.8848, 0.7646, 0.8984, 0.7793, 0.8867, 0.7822, 0.873, 0.7715, 0.9385, 0.8564, 0.9404, 0.8721, 0.9268, 0.8721, 0.9229, 0.8584, 0.748, 0.6787, 0.7686, 0.6865, 0.7627, 0.6963, 0.7441, 0.6904, 0.6631, 0.6641, 0.6836, 0.665, 0.6836, 0.6768, 0.665, 0.6768, 0.6494, 0.6963, 0.6455, 0.6748, 0.665, 0.6768, 0.666, 0.6953, 0.8975, 0.8984, 0.9258, 0.9053, 0.918, 0.9199, 0.8965, 0.9111, 0.8975, 0.873, 0.9268, 0.8721, 0.9258, 0.8877, 0.9014, 0.8867, 0.8906, 0.8467, 0.9199, 0.8408, 0.9229, 0.8584, 0.8975, 0.8594, 0.8779, 0.8184, 0.9043, 0.8125, 0.9121, 0.8271, 0.8877, 0.8311, 0.8604, 0.7939, 0.8867, 0.7822, 0.8945, 0.7979, 0.873, 0.8066, 0.8389, 0.7705, 0.8613, 0.7578, 0.873, 0.7715, 0.8525, 0.7812, 0.8125, 0.749, 0.832, 0.7334, 0.8457, 0.7471, 0.8281, 0.7588, 0.7832, 0.7305, 0.7998, 0.7119, 0.8135, 0.7236, 0.7998, 0.7383, 0.7529, 0.7168, 0.7627, 0.6963, 0.7803, 0.7051, 0.7686, 0.7207, 0.7197, 0.7061, 0.7246, 0.6836, 0.7441, 0.6904, 0.7354, 0.709, 0.6826, 0.6982, 0.6836, 0.6768, 0.7051, 0.6807, 0.7012, 0.6982, 0.8057, 0.1074, 0.7734, 0.1104, 0.7686, 0.06836, 0.7988, 0.06641, 0.7988, 0.06641, 0.7686, 0.06836, 0.7627, 0.01953, 0.7939, 0.01758, 0.8193, 0.168, 0.7842, 0.1738, 0.7793, 0.1514, 0.8135, 0.1475, 0.5811, 0.07812, 0.5498, 0.0791, 0.5469, 0.03027, 0.5771, 0.0293, 0.0625, 0.1738, 0.03027, 0.168, 0.03516, 0.1475, 0.06738, 0.1504, 0.5176, 0.0791, 0.4863, 0.08008, 0.4854, 0.03125, 0.5156, 0.03125, 0.4229, 0.08105, 0.3916, 0.08105, 0.3926, 0.03125, 0.4229, 0.03223, 0.1084, 0.07031, 0.07715, 0.06836, 0.08203, 0.01953, 0.1123, 0.02148, 0.707, 0.07129, 0.6758, 0.07422, 0.6709, 0.02441, 0.7012, 0.02344, 0.4229, 0.166, 0.3887, 0.166, 0.3896, 0.125, 0.4229, 0.125, 0.6523, 0.1611, 0.6191, 0.1631, 0.6162, 0.1211, 0.6484, 0.1191, 0.457, 0.1895, 0.457, 0.166, 0.4902, 0.1895, 0.2012, 0.07617, 0.1709, 0.07422, 0.1748, 0.02441, 0.2061, 0.02637, 0.6758, 0.07422, 0.6445, 0.07715, 0.6396, 0.02637, 0.6709, 0.02441, 0.8135, 0.1475, 0.7793, 0.1514, 0.7734, 0.1104, 0.8057, 0.1074, 0.2607, 0.1641, 0.2266, 0.1621, 0.2295, 0.1201, 0.2627, 0.1211, 0.2969, 0.07812, 0.2656, 0.07812, 0.2686, 0.0293, 0.2988, 0.03027, 0.6162, 0.1211, 0.583, 0.1211, 0.5811, 0.07812, 0.6123, 0.07715, 0.2295, 0.1201, 0.1982, 0.1182, 0.2012, 0.07617, 0.2334, 0.07715, 0.07715, 0.06836, 0.04688, 0.06738, 0.05078, 0.01758, 0.08203, 0.01953, 0.6484, 0.1191, 0.6162, 0.1211, 0.6123, 0.07715, 0.6445, 0.07715, 0.7373, 0.07031, 0.707, 0.07129, 0.7012, 0.02344, 0.7324, 0.02246, 0.4229, 0.125, 0.3896, 0.125, 0.3916, 0.08105, 0.4229, 0.08105, 0.3594, 0.08008, 0.3281, 0.0791, 0.3311, 0.03125, 0.3613, 0.03125, 0.6406, 0.665, 0.6631, 0.6641, 0.665, 0.6768, 0.6455, 0.6748, 0.4287, 0.9316, 0.417, 0.9365, 0.4092, 0.8975, 0.4131, 0.8955, 0.05859, 0.1914, 0.0918, 0.1943, 0.08789, 0.2148, 0.05566, 0.209, 0.1201, 0.2344, 0.08496, 0.2314, 0.08789, 0.2148, 0.1221, 0.2168, 0.06055, 0.1816, 0.09375, 0.1846, 0.0918, 0.1943, 0.05859, 0.1914, 0.126, 0.1836, 0.125, 0.1914, 0.09375, 0.1846, 0.0957, 0.1768, 0.07324, 0.1104, 0.04102, 0.1084, 0.04688, 0.06738, 0.07715, 0.06836, 0.3887, 0.1895, 0.3545, 0.1895, 0.3887, 0.166, 0.2627, 0.1211, 0.2295, 0.1201, 0.2334, 0.07715, 0.2656, 0.07812, 0.6123, 0.07715, 0.5811, 0.07812, 0.5771, 0.0293, 0.6094, 0.02832, 0.9404, 0.9082, 0.9365, 0.9238, 0.918, 0.9199, 0.9258, 0.9053, 0.46, 0.918, 0.4482, 0.9336, 0.4385, 0.9199, 0.4473, 0.9082, 0.4473, 0.9082, 0.4385, 0.9199, 0.417, 0.8916, 0.4199, 0.8867, 0.7871, 0.1826, 0.8223, 0.1768, 0.8242, 0.1885, 0.7881, 0.1934, 0.7881, 0.1934, 0.8242, 0.1885, 0.8291, 0.2109, 0.793, 0.2119, 0.05273, 0.2266, 0.01855, 0.2266, 0.01953, 0.208, 0.05566, 0.209, 0.0625, 0.1738, 0.06055, 0.1816, 0.02734, 0.1758, 0.03027, 0.168, 0.5498, 0.0791, 0.5176, 0.0791, 0.5156, 0.03125, 0.5469, 0.03027, 0.9404, 0.8721, 0.9424, 0.8906, 0.9258, 0.8877, 0.9268, 0.8721, 0.4678, 0.875, 0.4639, 0.8965, 0.4502, 0.8916, 0.4541, 0.875, 0.4541, 0.875, 0.4502, 0.8916, 0.4209, 0.8809, 0.4219, 0.875, 0.7217, 0.2002, 0.7539, 0.1963, 0.7588, 0.2168, 0.7256, 0.2178, 0.7207, 0.1914, 0.752, 0.1855, 0.7539, 0.1963, 0.7217, 0.2002, 0.7949, 0.2285, 0.7617, 0.2334, 0.7588, 0.2168, 0.793, 0.2119, 0.7842, 0.1738, 0.7871, 0.1826, 0.752, 0.1855, 0.75, 0.1777, 0.4561, 0.125, 0.4229, 0.125, 0.4229, 0.08105, 0.4551, 0.08105, 0.2334, 0.07715, 0.2012, 0.07617, 0.2061, 0.02637, 0.2373, 0.02734, 0.9316, 0.8398, 0.9385, 0.8564, 0.9229, 0.8584, 0.9199, 0.8408, 0.46, 0.832, 0.4639, 0.8535, 0.4502, 0.8584, 0.4473, 0.8418, 0.4473, 0.8418, 0.4502, 0.8584, 0.4209, 0.8691, 0.4199, 0.8633, 0.6562, 0.1914, 0.6885, 0.1904, 0.6895, 0.2002, 0.6562, 0.2021, 0.6562, 0.2021, 0.6895, 0.2002, 0.6914, 0.2207, 0.6572, 0.2207, 0.7266, 0.2354, 0.6924, 0.2373, 0.6914, 0.2207, 0.7256, 0.2178, 0.7197, 0.1846, 0.7207, 0.1914, 0.6885, 0.1904, 0.6885, 0.1816, 0.1709, 0.07422, 0.1387, 0.07129, 0.1436, 0.02344, 0.1748, 0.02441, 0.918, 0.8076, 0.9258, 0.8242, 0.9121, 0.8271, 0.9043, 0.8125, 0.4365, 0.8018, 0.4482, 0.8174, 0.4385, 0.8301, 0.4287, 0.8184, 0.4287, 0.8184, 0.4385, 0.8301, 0.417, 0.8584, 0.4131, 0.8545, 0.6582, 0.2363, 0.625, 0.2402, 0.624, 0.2227, 0.6572, 0.2207, 0.5879, 0.2051, 0.6221, 0.2021, 0.624, 0.2227, 0.5918, 0.2227, 0.5869, 0.1953, 0.6211, 0.1924, 0.6221, 0.2021, 0.5879, 0.2051, 0.6553, 0.1826, 0.6562, 0.1914, 0.6211, 0.1924, 0.6211, 0.1836, 0.457, 0.166, 0.4229, 0.166, 0.4229, 0.125, 0.4561, 0.125, 0.6191, 0.1631, 0.5859, 0.165, 0.583, 0.1211, 0.6162, 0.1211, 0.4863, 0.08008, 0.4551, 0.08105, 0.4541, 0.03223, 0.4854, 0.03125, 0.8984, 0.7793, 0.9082, 0.793, 0.8945, 0.7979, 0.8867, 0.7822, 0.4043, 0.79, 0.4199, 0.7959, 0.417, 0.8135, 0.4043, 0.8096, 0.4043, 0.8096, 0.417, 0.8135, 0.4092, 0.8525, 0.4043, 0.8506, 0.5928, 0.2402, 0.5596, 0.2441, 0.5576, 0.2266, 0.5918, 0.2227, 0.5225, 0.2002, 0.5537, 0.1963, 0.5547, 0.2061, 0.5225, 0.21, 0.5225, 0.21, 0.5547, 0.2061, 0.5576, 0.2266, 0.5244, 0.2266, 0.5859, 0.1865, 0.5869, 0.1953, 0.5537, 0.1963, 0.5527, 0.1875, 0.5859, 0.165, 0.5859, 0.1865, 0.5527, 0.1875, 0.2588, 0.1865, 0.2607, 0.1641, 0.293, 0.1885, 0.6445, 0.07715, 0.6123, 0.07715, 0.6094, 0.02832, 0.6396, 0.02637, 0.873, 0.751, 0.8848, 0.7646, 0.873, 0.7715, 0.8613, 0.7578, 0.3721, 0.8018, 0.3887, 0.7959, 0.3916, 0.8135, 0.3799, 0.8184, 0.3799, 0.8184, 0.3916, 0.8135, 0.3994, 0.8525, 0.3955, 0.8545, 0.457, 0.1982, 0.4902, 0.1973, 0.4902, 0.208, 0.457, 0.209, 0.5244, 0.2441, 0.4902, 0.2441, 0.4902, 0.2285, 0.5244, 0.2266, 0.457, 0.209, 0.4902, 0.208, 0.4902, 0.2285, 0.458, 0.2266, 0.5225, 0.1934, 0.5225, 0.2002, 0.4902, 0.1973, 0.4902, 0.1895, 0.75, 0.1777, 0.7793, 0.1514, 0.7842, 0.1738, 0.06738, 0.1504, 0.03516, 0.1475, 0.04102, 0.1084, 0.07324, 0.1104, 0.2266, 0.1621, 0.1924, 0.1602, 0.1982, 0.1182, 0.2295, 0.1201, 0.1387, 0.07129, 0.1084, 0.07031, 0.1123, 0.02148, 0.1436, 0.02344, 0.3486, 0.832, 0.3604, 0.8174, 0.3701, 0.8301, 0.3613, 0.8418, 0.3613, 0.8418, 0.3701, 0.8301, 0.3916, 0.8584, 0.3887, 0.8633, 0.8418, 0.7256, 0.8564, 0.7383, 0.8457, 0.7471, 0.832, 0.7334, 0.457, 0.2441, 0.4229, 0.2441, 0.4229, 0.2275, 0.458, 0.2266, 0.3887, 0.209, 0.4229, 0.207, 0.4229, 0.2275, 0.3906, 0.2266, 0.3887, 0.1982, 0.4229, 0.1973, 0.4229, 0.207, 0.3887, 0.209, 0.457, 0.1895, 0.457, 0.1982, 0.4229, 0.1973, 0.4229, 0.1895, 0.4229, 0.1895, 0.3887, 0.1895, 0.3887, 0.166, 0.4229, 0.166, 0.2656, 0.07812, 0.2334, 0.07715, 0.2373, 0.02734, 0.2686, 0.0293, 0.8066, 0.7051, 0.8242, 0.7148, 0.8135, 0.7236, 0.7998, 0.7119, 0.3408, 0.875, 0.3447, 0.8535, 0.3584, 0.8584, 0.3545, 0.875, 0.3545, 0.875, 0.3584, 0.8584, 0.3877, 0.8691, 0.3867, 0.875, 0.3232, 0.2002, 0.3555, 0.1973, 0.3564, 0.208, 0.3223, 0.21, 0.3223, 0.21, 0.3564, 0.208, 0.3564, 0.2285, 0.3232, 0.2266, 0.3906, 0.2441, 0.3564, 0.2441, 0.3564, 0.2285, 0.3906, 0.2266, 0.3887, 0.1895, 0.3887, 0.1982, 0.3555, 0.1973, 0.3545, 0.1895, 0.6553, 0.1826, 0.6523, 0.1611, 0.6885, 0.1816, 0.6211, 0.1836, 0.5859, 0.1865, 0.5859, 0.165, 0.6191, 0.1631, 0.4551, 0.08105, 0.4229, 0.08105, 0.4229, 0.03223, 0.4541, 0.03223, 0.7686, 0.6865, 0.7891, 0.6953, 0.7803, 0.7051, 0.7627, 0.6963, 0.3486, 0.918, 0.3447, 0.8965, 0.3584, 0.8916, 0.3613, 0.9082, 0.3613, 0.9082, 0.3584, 0.8916, 0.3877, 0.8809, 0.3887, 0.8867, 0.2568, 0.2051, 0.291, 0.2061, 0.2881, 0.2266, 0.2559, 0.2227, 0.2578, 0.1953, 0.292, 0.1963, 0.291, 0.2061, 0.2568, 0.2051, 0.3223, 0.2441, 0.2871, 0.2441, 0.2881, 0.2266, 0.3232, 0.2266, 0.3232, 0.1934, 0.3232, 0.2002, 0.292, 0.1963, 0.293, 0.1885, 0.2256, 0.1836, 0.1904, 0.1826, 0.1924, 0.1602, 0.2266, 0.1621, 0.3281, 0.0791, 0.2969, 0.07812, 0.2988, 0.03027, 0.3311, 0.03125, 0.7295, 0.6738, 0.748, 0.6787, 0.7441, 0.6904, 0.7246, 0.6836, 0.3721, 0.9482, 0.3604, 0.9336, 0.3701, 0.9199, 0.3799, 0.9316, 0.3799, 0.9316, 0.3701, 0.9199, 0.3916, 0.8916, 0.3955, 0.8955, 0.1904, 0.1914, 0.2246, 0.1914, 0.2236, 0.2021, 0.1904, 0.2021, 0.1904, 0.2021, 0.2236, 0.2021, 0.2217, 0.2227, 0.1895, 0.2197, 0.2539, 0.2402, 0.2207, 0.2402, 0.2217, 0.2227, 0.2559, 0.2227, 0.2588, 0.1865, 0.2578, 0.1953, 0.2246, 0.1914, 0.2256, 0.1836, 0.6553, 0.1826, 0.6211, 0.1836, 0.6191, 0.1631, 0.6523, 0.1611, 0.457, 0.1895, 0.4229, 0.1895, 0.4229, 0.166, 0.457, 0.166, 0.2588, 0.1865, 0.2256, 0.1836, 0.2266, 0.1621, 0.2607, 0.1641, 0.7686, 0.06836, 0.7373, 0.07031, 0.7324, 0.02246, 0.7627, 0.01953, 0.6836, 0.665, 0.7061, 0.6689, 0.7051, 0.6807, 0.6836, 0.6768, 0.4043, 0.96, 0.3887, 0.9541, 0.3916, 0.9365, 0.4043, 0.9404, 0.125, 0.1914, 0.1562, 0.1895, 0.1562, 0.1992, 0.123, 0.2002, 0.1875, 0.2363, 0.1533, 0.2363, 0.1553, 0.2197, 0.1895, 0.2197, 0.123, 0.2002, 0.1562, 0.1992, 0.1553, 0.2197, 0.1221, 0.2168, 0.4043, 0.9404, 0.3916, 0.9365, 0.3994, 0.8975, 0.4043, 0.8994, 0.1904, 0.1826, 0.1904, 0.1914, 0.1562, 0.1895, 0.1562, 0.1816, 0.4287, 0.9316, 0.4365, 0.9482, 0.4199, 0.9541, 0.417, 0.9365, 0.4199, 0.9541, 0.4043, 0.96, 0.4043, 0.9404, 0.417, 0.9365, 0.0625, 0.1738, 0.06738, 0.1504, 0.0957, 0.1768, 0.1924, 0.1602, 0.1904, 0.1826, 0.1562, 0.1816, 0.1084, 0.4795, 0.06152, 0.4795, 0.06152, 0.4521, 0.1084, 0.4521, 0.5439, 0.4336, 0.4873, 0.4336, 0.4873, 0.4072, 0.5439, 0.4072, 0.7051, 0.3848, 0.6221, 0.3848, 0.6221, 0.3584, 0.7051, 0.3584, 0.05957, 0.3848, 0.01562, 0.3848, 0.01562, 0.3584, 0.05957, 0.3584, 0.7051, 0.4336, 0.6221, 0.4336, 0.6221, 0.4072, 0.7051, 0.4072, 0.376, 0.4795, 0.291, 0.4795, 0.291, 0.4521, 0.376, 0.4521, 0.05957, 0.4336, 0.01562, 0.4336, 0.01562, 0.4072, 0.05957, 0.4072, 0.4365, 0.4795, 0.376, 0.4795, 0.376, 0.4521, 0.4365, 0.4521, 0.4873, 0.4336, 0.4473, 0.4336, 0.4473, 0.4072, 0.4873, 0.4072, 0.2725, 0.3848, 0.1895, 0.3848, 0.1895, 0.3584, 0.2725, 0.3584, 0.584, 0.4795, 0.5234, 0.4795, 0.5234, 0.4521, 0.584, 0.4521, 0.543, 0.3398, 0.4863, 0.3398, 0.4863, 0.3135, 0.543, 0.3135, 0.7041, 0.3398, 0.6211, 0.3398, 0.6211, 0.3135, 0.7041, 0.3135, 0.1553, 0.4795, 0.1084, 0.4795, 0.1084, 0.4521, 0.1553, 0.4521, 0.4072, 0.3848, 0.3516, 0.3848, 0.3516, 0.3584, 0.4072, 0.3584, 0.291, 0.4795, 0.2021, 0.4795, 0.2021, 0.4521, 0.291, 0.4521, 0.2715, 0.3398, 0.1885, 0.3398, 0.1885, 0.3135, 0.2715, 0.3135, 0.4463, 0.3398, 0.4062, 0.3398, 0.4062, 0.3135, 0.4463, 0.3135, 0.1885, 0.3398, 0.1455, 0.3398, 0.1455, 0.3135, 0.1885, 0.3135, 0.1016, 0.3398, 0.05859, 0.3398, 0.05859, 0.3135, 0.1016, 0.3135, 0.06152, 0.4795, 0.01367, 0.4795, 0.01367, 0.4521, 0.06152, 0.4521, 0.4873, 0.3848, 0.4473, 0.3848, 0.4473, 0.3584, 0.4873, 0.3584, 0.1895, 0.4336, 0.1465, 0.4336, 0.1465, 0.4072, 0.1895, 0.4072, 0.7578, 0.4795, 0.6689, 0.4795, 0.6689, 0.4521, 0.7578, 0.4521, 0.1025, 0.4336, 0.05957, 0.4336, 0.05957, 0.4072, 0.1025, 0.4072, 0.1895, 0.3848, 0.1465, 0.3848, 0.1465, 0.3584, 0.1895, 0.3584, 0.2725, 0.4336, 0.1895, 0.4336, 0.1895, 0.4072, 0.2725, 0.4072, 0.4473, 0.4336, 0.4072, 0.4336, 0.4072, 0.4072, 0.4473, 0.4072, 0.6211, 0.3398, 0.543, 0.3398, 0.543, 0.3135, 0.6211, 0.3135, 0.1025, 0.3848, 0.05957, 0.3848, 0.05957, 0.3584, 0.1025, 0.3584, 0.4072, 0.4336, 0.3516, 0.4336, 0.3516, 0.4072, 0.4072, 0.4072, 0.3506, 0.3398, 0.2715, 0.3398, 0.2715, 0.3135, 0.3506, 0.3135, 0.4062, 0.3398, 0.3506, 0.3398, 0.3506, 0.3135, 0.4062, 0.3135, 0.4863, 0.3398, 0.4463, 0.3398, 0.4463, 0.3135, 0.4863, 0.3135, 0.4473, 0.3848, 0.4072, 0.3848, 0.4072, 0.3584, 0.4473, 0.3584, 0.05859, 0.3398, 0.01465, 0.3398, 0.01465, 0.3135, 0.05859, 0.3135, 0.6689, 0.4795, 0.584, 0.4795, 0.584, 0.4521, 0.6689, 0.4521, 0.5439, 0.3848, 0.4873, 0.3848, 0.4873, 0.3584, 0.5439, 0.3584, 0.1465, 0.4336, 0.1025, 0.4336, 0.1025, 0.4072, 0.1465, 0.4072, 0.6221, 0.4336, 0.5439, 0.4336, 0.5439, 0.4072, 0.6221, 0.4072, 0.1455, 0.3398, 0.1016, 0.3398, 0.1016, 0.3135, 0.1455, 0.3135, 0.1465, 0.3848, 0.1025, 0.3848, 0.1025, 0.3584, 0.1465, 0.3584, 0.5234, 0.4795, 0.4795, 0.4795, 0.4795, 0.4521, 0.5234, 0.4521, 0.6221, 0.3848, 0.5439, 0.3848, 0.5439, 0.3584, 0.6221, 0.3584, 0.2021, 0.4795, 0.1553, 0.4795, 0.1553, 0.4521, 0.2021, 0.4521, 0.4795, 0.4795, 0.4365, 0.4795, 0.4365, 0.4521, 0.4795, 0.4521, 0.3516, 0.4336, 0.2725, 0.4336, 0.2725, 0.4072, 0.3516, 0.4072, 0.3516, 0.3848, 0.2725, 0.3848, 0.2725, 0.3584, 0.3516, 0.3584, 0.9082, 0.7129, 0.8896, 0.7188, 0.8896, 0.6211, 0.8896, 0.7188, 0.8721, 0.7129, 0.8896, 0.6211, 0.8535, 0.5371, 0.8721, 0.5303, 0.8896, 0.6211, 0.8213, 0.5967, 0.8262, 0.5723, 0.8896, 0.6211, 0.8262, 0.6699, 0.8213, 0.6455, 0.8896, 0.6211, 0.8896, 0.5234, 0.9082, 0.5303, 0.8896, 0.6211, 0.9629, 0.6211, 0.958, 0.6455, 0.8896, 0.6211, 0.8164, 0.6211, 0.8213, 0.5967, 0.8896, 0.6211, 0.8721, 0.7129, 0.8535, 0.7061, 0.8896, 0.6211, 0.9082, 0.5303, 0.9268, 0.5371, 0.8896, 0.6211, 0.8213, 0.6455, 0.8164, 0.6211, 0.8896, 0.6211, 0.9531, 0.5723, 0.958, 0.5967, 0.8896, 0.6211, 0.958, 0.5967, 0.9629, 0.6211, 0.8896, 0.6211, 0.8721, 0.5303, 0.8896, 0.5234, 0.8896, 0.6211, 0.958, 0.6455, 0.9531, 0.6699, 0.8896, 0.6211, 0.9268, 0.7061, 0.9082, 0.7129, 0.8896, 0.6211, 0.9404, 0.6885, 0.9268, 0.7061, 0.8896, 0.6211, 0.8896, 0.6211, 0.9531, 0.6699, 0.9404, 0.6885, 0.2725, 0.6709, 0.2373, 0.6709, 0.2373, 0.5957, 0.2725, 0.5957, 0.2021, 0.6709, 0.2021, 0.5957, 0.2373, 0.5957, 0.2373, 0.6709, 0.2021, 0.748, 0.2021, 0.6709, 0.2373, 0.6709, 0.2373, 0.748, 0.2725, 0.748, 0.2373, 0.748, 0.2373, 0.6709, 0.2725, 0.6709, 0.2725, 0.5957, 0.2373, 0.5957, 0.2373, 0.5557, 0.3076, 0.5557, 0.2021, 0.5957, 0.167, 0.5557, 0.2373, 0.5557, 0.2373, 0.5957, 0.8896, 0.6211, 0.9268, 0.5371, 0.9404, 0.5547, 0.9531, 0.5723, 0.8896, 0.6211, 0.9404, 0.5547, 0.5771, 0.5566, 0.542, 0.5957, 0.5068, 0.5957, 0.5068, 0.5566, 0.4365, 0.5566, 0.5068, 0.5566, 0.5068, 0.5957, 0.4707, 0.5957, 0.542, 0.5957, 0.542, 0.6699, 0.5068, 0.6699, 0.5068, 0.5957, 0.4707, 0.5957, 0.5068, 0.5957, 0.5068, 0.6699, 0.4707, 0.6699, 0.4707, 0.6699, 0.5068, 0.6699, 0.5068, 0.748, 0.4707, 0.748, 0.542, 0.6699, 0.542, 0.748, 0.5068, 0.748, 0.5068, 0.6699, 0.1016, 0.6074, 0.1016, 0.6846, 0.06543, 0.6846, 0.06543, 0.6074, 0.1016, 0.5273, 0.1016, 0.6074, 0.06543, 0.6074, 0.06543, 0.5273, 0.1387, 0.5273, 0.1387, 0.6074, 0.1016, 0.6074, 0.1016, 0.5273, 0.1387, 0.6074, 0.1387, 0.6846, 0.1016, 0.6846, 0.1016, 0.6074, 0.8535, 0.5371, 0.8896, 0.6211, 0.8398, 0.5547, 0.8896, 0.6211, 0.8262, 0.5723, 0.8398, 0.5547, 0.02832, 0.7275, 0.06543, 0.6846, 0.1016, 0.6846, 0.1016, 0.7275, 0.1758, 0.7275, 0.1016, 0.7275, 0.1016, 0.6846, 0.1387, 0.6846, 0.333, 0.6094, 0.333, 0.5312, 0.3691, 0.5312, 0.3691, 0.6094, 0.4043, 0.6094, 0.3691, 0.6094, 0.3691, 0.5312, 0.4043, 0.5312, 0.4043, 0.6836, 0.3691, 0.6836, 0.3691, 0.6094, 0.4043, 0.6094, 0.333, 0.6836, 0.333, 0.6094, 0.3691, 0.6094, 0.3691, 0.6836, 0.8262, 0.6699, 0.8896, 0.6211, 0.8398, 0.6885, 0.8896, 0.6211, 0.8535, 0.7061, 0.8398, 0.6885, 0.4395, 0.7227, 0.3691, 0.7227, 0.3691, 0.6836, 0.4043, 0.6836, 0.2988, 0.7227, 0.333, 0.6836, 0.3691, 0.6836, 0.3691, 0.7227, 0.2754, 0.2607, 0.3076, 0.2607, 0.3076, 0.2715, 0.2754, 0.2715, 0.08594, 0.2607, 0.1191, 0.2607, 0.1191, 0.2715, 0.08594, 0.2715, 0.2139, 0.2607, 0.2754, 0.2607, 0.2754, 0.2715, 0.2139, 0.2715, 0.4971, 0.2607, 0.5303, 0.2607, 0.5303, 0.2715, 0.4971, 0.2715, 0.1514, 0.2607, 0.2139, 0.2607, 0.2139, 0.2715, 0.1514, 0.2715, 0.5918, 0.2607, 0.6533, 0.2607, 0.6533, 0.2715, 0.5918, 0.2715, 0.6865, 0.2607, 0.7197, 0.2607, 0.7197, 0.2715, 0.6865, 0.2715, 0.3076, 0.2607, 0.3408, 0.2607, 0.3408, 0.2715, 0.3076, 0.2715, 0.5303, 0.2607, 0.5918, 0.2607, 0.5918, 0.2715, 0.5303, 0.2715, 0.6533, 0.2607, 0.6865, 0.2607, 0.6865, 0.2715, 0.6533, 0.2715, 0.4648, 0.2607, 0.4971, 0.2607, 0.4971, 0.2715, 0.4648, 0.2715, 0.1191, 0.2607, 0.1514, 0.2607, 0.1514, 0.2715, 0.1191, 0.2715, 0.4023, 0.2607, 0.4648, 0.2607, 0.4648, 0.2715, 0.4023, 0.2715, 0.7197, 0.2607, 0.7812, 0.2607, 0.7812, 0.2715, 0.7197, 0.2715, 0.3408, 0.2607, 0.4023, 0.2607, 0.4023, 0.2715, 0.3408, 0.2715, 0.02441, 0.2607, 0.08594, 0.2607, 0.08594, 0.2715, 0.02441, 0.2715, 0.3135, 0.8936, 0.2959, 0.8457, 0.2715, 0.8564, 0.2852, 0.8936, 0.1855, 0.7988, 0.1855, 0.8193, 0.2354, 0.8291, 0.25, 0.8105, 0.25, 0.9775, 0.2354, 0.959, 0.1855, 0.9688, 0.1855, 0.9893, 0.07617, 0.9424, 0.1006, 0.9316, 0.08691, 0.8936, 0.05859, 0.8936, 0.1221, 0.8105, 0.1367, 0.8291, 0.1855, 0.8193, 0.1855, 0.7988, 0.2959, 0.9424, 0.2715, 0.9316, 0.2354, 0.959, 0.25, 0.9775, 0.1221, 0.9775, 0.1367, 0.959, 0.1006, 0.9316, 0.07617, 0.9424, 0.07617, 0.8457, 0.1006, 0.8564, 0.1367, 0.8291, 0.1221, 0.8105, 0.3135, 0.8936, 0.2852, 0.8936, 0.2715, 0.9316, 0.2959, 0.9424, 0.25, 0.8105, 0.2354, 0.8291, 0.2715, 0.8564, 0.2959, 0.8457, 0.1855, 0.9893, 0.1855, 0.9688, 0.1367, 0.959, 0.1221, 0.9775, 0.05859, 0.8936, 0.08691, 0.8936, 0.1006, 0.8564, 0.07617, 0.8457, 0.1006, 0.8564, 0.1553, 0.8809, 0.168, 0.8711, 0.1367, 0.8291, 0.1367, 0.959, 0.168, 0.917, 0.1553, 0.9072, 0.1006, 0.9316, 0.2715, 0.9316, 0.2168, 0.9072, 0.2041, 0.917, 0.2354, 0.959, 0.1367, 0.8291, 0.168, 0.8711, 0.1855, 0.8672, 0.1855, 0.8193, 0.1006, 0.9316, 0.1553, 0.9072, 0.1504, 0.8936, 0.08691, 0.8936, 0.2354, 0.959, 0.2041, 0.917, 0.1855, 0.9209, 0.1855, 0.9688, 0.1855, 0.8193, 0.1855, 0.8672, 0.2041, 0.8711, 0.2354, 0.8291, 0.08691, 0.8936, 0.1504, 0.8936, 0.1553, 0.8809, 0.1006, 0.8564, 0.1855, 0.9688, 0.1855, 0.9209, 0.168, 0.917, 0.1367, 0.959, 0.2354, 0.8291, 0.2041, 0.8711, 0.2168, 0.8809, 0.2715, 0.8564, 0.2852, 0.8936, 0.2217, 0.8936, 0.2168, 0.9072, 0.2715, 0.9316, 0.2715, 0.8564, 0.2168, 0.8809, 0.2217, 0.8936, 0.2852, 0.8936, 0.9189, 0.1709, 0.9258, 0.2217, 0.9121, 0.2324, 0.8818, 0.1963, 0.8818, 0.1963, 0.9121, 0.2324, 0.9111, 0.2529, 0.9189, 0.2764, 0.9414, 0.3066, 0.9414, 0.3174, 0.8535, 0.2656, 0.9707, 0.166, 0.9707, 0.2969, 0.9609, 0.291, 0.9502, 0.2461, 0.9375, 0.2275, 0.9258, 0.2217, 0.9189, 0.1709, 0.9414, 0.3174, 0.9414, 0.3066, 0.9609, 0.291, 0.9707, 0.2969, 0.9189, 0.2764, 0.9502, 0.2461, 0.9609, 0.291, 0.9414, 0.3066, 0.9111, 0.2529, 0.9375, 0.2275, 0.9502, 0.2461, 0.9189, 0.2764, 0.9121, 0.2324, 0.9258, 0.2217, 0.9375, 0.2275, 0.9111, 0.2529, 0.9707, 0.06348, 0.9238, 0.08301, 0.9102, 0.07324, 0.9375, 0.03418, 0.9375, 0.03418, 0.9102, 0.07324, 0.8896, 0.07715, 0.8691, 0.09082, 0.8457, 0.1201, 0.8359, 0.123, 0.8623, 0.02539, 0.9893, 0.1123, 0.8633, 0.1465, 0.8662, 0.1367, 0.9062, 0.1133, 0.9209, 0.09668, 0.9238, 0.08301, 0.9707, 0.06348, 0.8359, 0.123, 0.8457, 0.1201, 0.8662, 0.1367, 0.8633, 0.1465, 0.8691, 0.09082, 0.9062, 0.1133, 0.8662, 0.1367, 0.8457, 0.1201, 0.8896, 0.07715, 0.9209, 0.09668, 0.9062, 0.1133, 0.8691, 0.09082, 0.9102, 0.07324, 0.9238, 0.08301, 0.9209, 0.09668, 0.8896, 0.07715, 0.9189, 0.3428, 0.9258, 0.3936, 0.9121, 0.4043, 0.8818, 0.3682, 0.8818, 0.3682, 0.9121, 0.4043, 0.9111, 0.4248, 0.9189, 0.4482, 0.9414, 0.4785, 0.9414, 0.4893, 0.8535, 0.4375, 0.9707, 0.3379, 0.9707, 0.4688, 0.9609, 0.4629, 0.9502, 0.418, 0.9375, 0.3994, 0.9258, 0.3936, 0.9189, 0.3428, 0.9414, 0.4893, 0.9414, 0.4785, 0.9609, 0.4629, 0.9707, 0.4688, 0.9189, 0.4482, 0.9502, 0.418, 0.9609, 0.4629, 0.9414, 0.4785, 0.9111, 0.4248, 0.9375, 0.3994, 0.9502, 0.418, 0.9189, 0.4482, 0.9121, 0.4043, 0.9258, 0.3936, 0.9375, 0.3994, 0.9111, 0.4248, 0.8428, 0.2852, 0.8115, 0.3262, 0.7939, 0.3232, 0.7988, 0.2754, 0.7988, 0.2754, 0.7939, 0.3232, 0.7793, 0.3359, 0.7666, 0.3584, 0.7607, 0.3955, 0.7529, 0.4023, 0.7285, 0.3037, 0.8828, 0.3193, 0.7881, 0.4102, 0.7861, 0.3994, 0.8105, 0.3594, 0.8154, 0.3379, 0.8115, 0.3262, 0.8428, 0.2852, 0.7529, 0.4023, 0.7607, 0.3955, 0.7861, 0.3994, 0.7881, 0.4102, 0.7666, 0.3584, 0.8105, 0.3594, 0.7861, 0.3994, 0.7607, 0.3955, 0.7793, 0.3359, 0.8154, 0.3379, 0.8105, 0.3594, 0.7666, 0.3584, 0.7939, 0.3232, 0.8115, 0.3262, 0.8154, 0.3379, 0.7793, 0.3359, 0.6709, 0.8359, 0.6758, 0.835, 0.6875, 0.8584, 0.6797, 0.835, 0.6846, 0.835, 0.6875, 0.8584, 0.6895, 0.8359, 0.6934, 0.8359, 0.6875, 0.8584, 0.6982, 0.8379, 0.7012, 0.8398, 0.6875, 0.8584, 0.7051, 0.8408, 0.7061, 0.8447, 0.6875, 0.8584, 0.7129, 0.8516, 0.7158, 0.8545, 0.6875, 0.8584, 0.6611, 0.8379, 0.666, 0.8369, 0.6875, 0.8584, 0.7168, 0.8584, 0.7168, 0.8604, 0.6875, 0.8584, 0.7168, 0.8633, 0.7158, 0.8682, 0.6875, 0.8584, 0.7148, 0.8721, 0.7129, 0.877, 0.6875, 0.8584, 0.7109, 0.8799, 0.7051, 0.8828, 0.6875, 0.8584, 0.5859, 0.9795, 0.5996, 0.9746, 0.6182, 0.9805, 0.5859, 0.9922, 0.6182, 0.9502, 0.6182, 0.9805, 0.5996, 0.9746, 0.5723, 0.9746, 0.5859, 0.9795, 0.5859, 0.9922, 0.5547, 0.9805, 0.5723, 0.9746, 0.5547, 0.9805, 0.5537, 0.9502, 0.5547, 0.9805, 0.5312, 0.9492, 0.5537, 0.9502, 0.5537, 0.9502, 0.5312, 0.9492, 0.5352, 0.9248, 0.5312, 0.9072, 0.5352, 0.9248, 0.5312, 0.9492, 0.5225, 0.9072, 0.5352, 0.8887, 0.5312, 0.9072, 0.5225, 0.9072, 0.5312, 0.8643, 0.5352, 0.8887, 0.5312, 0.8643, 0.5537, 0.8643, 0.5312, 0.8643, 0.5547, 0.833, 0.5537, 0.8643, 0.5537, 0.8643, 0.5547, 0.833, 0.5723, 0.8389, 0.5859, 0.834, 0.5723, 0.8389, 0.5547, 0.833, 0.5859, 0.8213, 0.5996, 0.8389, 0.5859, 0.834, 0.5859, 0.8213, 0.6182, 0.833, 0.5996, 0.8389, 0.6182, 0.833, 0.6182, 0.8643, 0.6182, 0.833, 0.6416, 0.8643, 0.6182, 0.8643, 0.6182, 0.8643, 0.6416, 0.8643, 0.6367, 0.8887, 0.6406, 0.9072, 0.6367, 0.8887, 0.6416, 0.8643, 0.6504, 0.9072, 0.6367, 0.9248, 0.6406, 0.9072, 0.6504, 0.9072, 0.6416, 0.9492, 0.6367, 0.9248, 0.6416, 0.9492, 0.6182, 0.9502, 0.6416, 0.9492, 0.6182, 0.9805, 0.6182, 0.9502, 0.2168, 0.8809, 0.1855, 0.8936, 0.2217, 0.8936, 0.2217, 0.8936, 0.1855, 0.8936, 0.2168, 0.9072, 0.2168, 0.9072, 0.1855, 0.8936, 0.2041, 0.917, 0.2041, 0.917, 0.1855, 0.8936, 0.1855, 0.9209, 0.1855, 0.9209, 0.1855, 0.8936, 0.168, 0.917, 0.168, 0.917, 0.1855, 0.8936, 0.1553, 0.9072, 0.1553, 0.9072, 0.1855, 0.8936, 0.1504, 0.8936, 0.1504, 0.8936, 0.1855, 0.8936, 0.1553, 0.8809, 0.1553, 0.8809, 0.1855, 0.8936, 0.168, 0.8711, 0.168, 0.8711, 0.1855, 0.8936, 0.1855, 0.8672, 0.1855, 0.8672, 0.1855, 0.8936, 0.2041, 0.8711, 0.2041, 0.8711, 0.1855, 0.8936, 0.2168, 0.8809, 0.7109, 0.8799, 0.8975, 0.8984, 0.8965, 0.9111, 0.7051, 0.8828, 0.6611, 0.8379, 0.6494, 0.6963, 0.666, 0.6953, 0.666, 0.8369, 0.6709, 0.8359, 0.6826, 0.6982, 0.7012, 0.6982, 0.6758, 0.835, 0.6797, 0.835, 0.7197, 0.7061, 0.7354, 0.709, 0.6846, 0.835, 0.6895, 0.8359, 0.7529, 0.7168, 0.7686, 0.7207, 0.6934, 0.8359, 0.6982, 0.8379, 0.7832, 0.7305, 0.7998, 0.7383, 0.7012, 0.8398, 0.7051, 0.8408, 0.8125, 0.749, 0.8281, 0.7588, 0.7061, 0.8447, 0.709, 0.8457, 0.8389, 0.7705, 0.8525, 0.7812, 0.7119, 0.8486, 0.7129, 0.8516, 0.8604, 0.7939, 0.873, 0.8066, 0.7158, 0.8545, 0.7168, 0.8584, 0.8779, 0.8184, 0.8877, 0.8311, 0.7168, 0.8604, 0.7168, 0.8633, 0.8906, 0.8467, 0.8975, 0.8594, 0.7158, 0.8682, 0.7148, 0.8721, 0.8975, 0.873, 0.9014, 0.8867, 0.7129, 0.877, 0.709, 0.8457, 0.7119, 0.8486, 0.6875, 0.8584, 0.7012, 0.8398, 0.7998, 0.7383, 0.8125, 0.749, 0.7051, 0.8408, 0.7012, 0.8398, 0.7051, 0.8408, 0.6875, 0.8584, 0.7998, 0.7383, 0.8135, 0.7236, 0.832, 0.7334, 0.8125, 0.749, 0.7061, 0.8447, 0.8281, 0.7588, 0.8389, 0.7705, 0.709, 0.8457, 0.7061, 0.8447, 0.709, 0.8457, 0.6875, 0.8584, 0.8281, 0.7588, 0.8457, 0.7471, 0.8613, 0.7578, 0.8389, 0.7705, 0.7119, 0.8486, 0.8525, 0.7812, 0.8604, 0.7939, 0.7129, 0.8516, 0.7119, 0.8486, 0.7129, 0.8516, 0.6875, 0.8584, 0.8525, 0.7812, 0.873, 0.7715, 0.8867, 0.7822, 0.8604, 0.7939, 0.7158, 0.8545, 0.873, 0.8066, 0.8779, 0.8184, 0.7168, 0.8584, 0.7158, 0.8545, 0.7168, 0.8584, 0.6875, 0.8584, 0.873, 0.8066, 0.8945, 0.7979, 0.9043, 0.8125, 0.8779, 0.8184, 0.7168, 0.8604, 0.8877, 0.8311, 0.8906, 0.8467, 0.7168, 0.8633, 0.7168, 0.8604, 0.7168, 0.8633, 0.6875, 0.8584, 0.8877, 0.8311, 0.9121, 0.8271, 0.9199, 0.8408, 0.8906, 0.8467, 0.7158, 0.8682, 0.8975, 0.8594, 0.8975, 0.873, 0.7148, 0.8721, 0.7158, 0.8682, 0.7148, 0.8721, 0.6875, 0.8584, 0.8975, 0.8594, 0.9229, 0.8584, 0.9268, 0.8721, 0.8975, 0.873, 0.7129, 0.877, 0.9014, 0.8867, 0.8975, 0.8984, 0.7109, 0.8799, 0.7129, 0.877, 0.7109, 0.8799, 0.6875, 0.8584, 0.9014, 0.8867, 0.9258, 0.8877, 0.9258, 0.9053, 0.8975, 0.8984, 0.6553, 0.8408, 0.6338, 0.6963, 0.6494, 0.6963, 0.6611, 0.8379, 0.6553, 0.8408, 0.6611, 0.8379, 0.6875, 0.8584, 0.6338, 0.6963, 0.625, 0.6787, 0.6455, 0.6748, 0.6494, 0.6963, 0.666, 0.8369, 0.666, 0.6953, 0.6826, 0.6982, 0.6709, 0.8359, 0.666, 0.8369, 0.6709, 0.8359, 0.6875, 0.8584, 0.666, 0.6953, 0.665, 0.6768, 0.6836, 0.6768, 0.6826, 0.6982, 0.6758, 0.835, 0.7012, 0.6982, 0.7197, 0.7061, 0.6797, 0.835, 0.6758, 0.835, 0.6797, 0.835, 0.6875, 0.8584, 0.7012, 0.6982, 0.7051, 0.6807, 0.7246, 0.6836, 0.7197, 0.7061, 0.6846, 0.835, 0.7354, 0.709, 0.7529, 0.7168, 0.6895, 0.8359, 0.6846, 0.835, 0.6895, 0.8359, 0.6875, 0.8584, 0.7354, 0.709, 0.7441, 0.6904, 0.7627, 0.6963, 0.7529, 0.7168, 0.6934, 0.8359, 0.7686, 0.7207, 0.7832, 0.7305, 0.6982, 0.8379, 0.6934, 0.8359, 0.6982, 0.8379, 0.6875, 0.8584, 0.7686, 0.7207, 0.7803, 0.7051, 0.7998, 0.7119, 0.7832, 0.7305])
me_cylinder_002.materials.append(mat_texture_dome_16side_horned_4way)
me_cylinder_002.use_remesh_fix_poles = True
me_cylinder_002.use_remesh_preserve_attributes = False
me_cylinder_002.use_mirror_vertex_groups = False
me_cylinder_002.update()

# ---- objects
ob_light = bpy.data.objects.new('Light', light_light)
ob_camera = bpy.data.objects.new('Camera', cam_camera)
ob_dome_16side_horned_4way = bpy.data.objects.new('Dome_16side_Horned_4way', me_cylinder_002)

# ---- transforms, parenting, visibility, modifiers, constraints
ob_light.location = (4.076, 1.005, 5.904)
ob_light.rotation_euler = (0.6503, 0.05522, 1.866)
ob_light.lock_rotations_4d = False
ob_light.empty_display_type = 'ARROWS'
ob_light.color = (0.0, 0.0, 0.0, 0.0)
ob_light.lineart.crease_threshold = 0.0
ob_camera.location = (7.359, -6.926, 4.958)
ob_camera.rotation_euler = (1.109, 0.0, 0.8149)
ob_camera.lock_rotations_4d = False
ob_camera.empty_display_type = 'ARROWS'
ob_camera.color = (0.0, 0.0, 0.0, 0.0)
ob_camera.display_type = 'WIRE'
ob_camera.lineart.crease_threshold = 0.0
ob_dome_16side_horned_4way.location = (0.0, 0.0, 0.0)
ob_dome_16side_horned_4way.lineart.crease_threshold = 0.0
_vg = ob_dome_16side_horned_4way.vertex_groups.new(name='Tail')

# ---- collection membership
col_collection.objects.link(ob_light)
col_collection.objects.link(ob_camera)
col_collection.objects.link(ob_dome_16side_horned_4way)

# ---- scene / render settings (as saved in the file)
scene.camera = ob_camera
scene.frame_start = 1; scene.frame_end = 250; scene.frame_set(1)
scene.render.engine = 'BLENDER_EEVEE_NEXT'
scene.cycles.use_denoising = False
scene.cycles.samples = 128
scene.cycles.sampling_pattern = 'TABULATED_SOBOL'
scene.cycles.use_adaptive_sampling = False
scene.cycles.use_light_tree = False
scene.view_settings.view_transform = 'Filmic'
bpy.context.view_layer.update()
